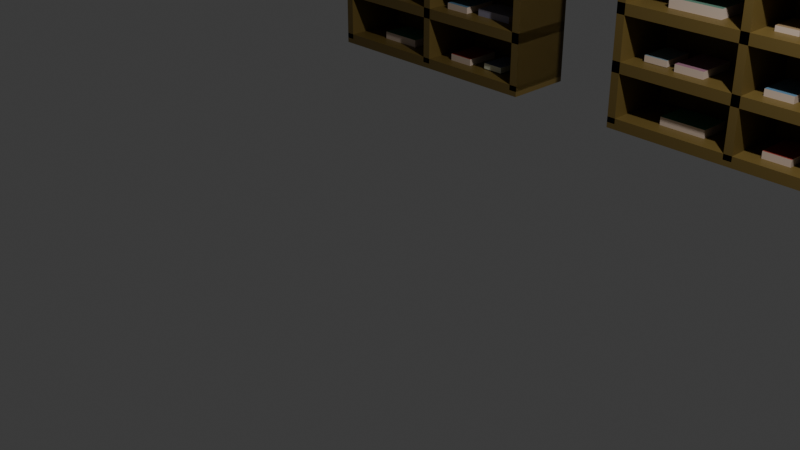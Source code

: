 # Source: kitaplik.blend  (saved by Blender 4.4.32; exported with 4.5.12 LTS)
import bpy
from mathutils import Matrix  # noqa: F401  (used for matrix-valued properties, if any)

bpy.ops.wm.read_factory_settings(use_empty=True)
scene = bpy.context.scene
scene.name = 'Scene'

# ---- collections
col_collection = bpy.data.collections.new('Collection'); scene.collection.children.link(col_collection)

# ---- materials (node trees are filled in below, after node groups)
mat_wood_001 = bpy.data.materials.new('wood.001')
mat_mat1_001 = bpy.data.materials.new('Mat1.001')
mat_mat1_001.alpha_threshold = 0.0
mat_mat1_001.use_transparent_shadow = False
mat_mat1_001.roughness = 0.5
mat_mat1_001.line_color = (0.0, 0.0, 0.0, 1.0)
mat_paper_001 = bpy.data.materials.new('paper.001')
mat_paper_002 = bpy.data.materials.new('paper.002')
mat_paper_003 = bpy.data.materials.new('paper.003')
mat_paper_042 = bpy.data.materials.new('paper.042')
mat_paper_043 = bpy.data.materials.new('paper.043')
mat_paper_044 = bpy.data.materials.new('paper.044')
mat_paper_045 = bpy.data.materials.new('paper.045')
mat_paper_046 = bpy.data.materials.new('paper.046')
mat_paper_047 = bpy.data.materials.new('paper.047')
mat_paper_048 = bpy.data.materials.new('paper.048')
mat_paper_049 = bpy.data.materials.new('paper.049')
mat_paper_050 = bpy.data.materials.new('paper.050')
mat_paper_051 = bpy.data.materials.new('paper.051')
mat_paper_052 = bpy.data.materials.new('paper.052')
mat_paper_053 = bpy.data.materials.new('paper.053')
mat_paper_054 = bpy.data.materials.new('paper.054')
mat_paper_055 = bpy.data.materials.new('paper.055')
mat_paper_056 = bpy.data.materials.new('paper.056')
mat_paper_057 = bpy.data.materials.new('paper.057')
mat_paper_058 = bpy.data.materials.new('paper.058')
mat_wood_004 = bpy.data.materials.new('wood.004')
mat_mat1 = bpy.data.materials.new('Mat1')
mat_mat1.alpha_threshold = 0.0
mat_mat1.use_transparent_shadow = False
mat_mat1.roughness = 0.5
mat_mat1.line_color = (0.0, 0.0, 0.0, 1.0)
mat_paper_041 = bpy.data.materials.new('paper.041')
mat_paper_039 = bpy.data.materials.new('paper.039')
mat_paper_037 = bpy.data.materials.new('paper.037')
mat_paper_036 = bpy.data.materials.new('paper.036')
mat_paper_035 = bpy.data.materials.new('paper.035')
mat_paper_033 = bpy.data.materials.new('paper.033')
mat_paper_031 = bpy.data.materials.new('paper.031')
mat_paper_029 = bpy.data.materials.new('paper.029')
mat_paper_027 = bpy.data.materials.new('paper.027')
mat_paper_025 = bpy.data.materials.new('paper.025')
mat_paper_023 = bpy.data.materials.new('paper.023')
mat_paper_021 = bpy.data.materials.new('paper.021')
mat_paper_019 = bpy.data.materials.new('paper.019')
mat_paper_017 = bpy.data.materials.new('paper.017')
mat_paper_015 = bpy.data.materials.new('paper.015')
mat_paper_013 = bpy.data.materials.new('paper.013')
mat_paper_011 = bpy.data.materials.new('paper.011')
mat_paper_009 = bpy.data.materials.new('paper.009')
mat_paper_007 = bpy.data.materials.new('paper.007')
mat_paper_005 = bpy.data.materials.new('paper.005')
mat_wood_002 = bpy.data.materials.new('wood.002')
mat_mat1_002 = bpy.data.materials.new('Mat1.002')
mat_mat1_002.alpha_threshold = 0.0
mat_mat1_002.use_transparent_shadow = False
mat_mat1_002.roughness = 0.5
mat_mat1_002.line_color = (0.0, 0.0, 0.0, 1.0)
mat_paper_059 = bpy.data.materials.new('paper.059')
mat_paper_060 = bpy.data.materials.new('paper.060')
mat_paper_061 = bpy.data.materials.new('paper.061')
mat_paper_062 = bpy.data.materials.new('paper.062')
mat_paper_063 = bpy.data.materials.new('paper.063')
mat_paper_064 = bpy.data.materials.new('paper.064')
mat_paper_065 = bpy.data.materials.new('paper.065')
mat_paper_066 = bpy.data.materials.new('paper.066')
mat_paper_067 = bpy.data.materials.new('paper.067')
mat_paper_068 = bpy.data.materials.new('paper.068')
mat_paper_069 = bpy.data.materials.new('paper.069')
mat_paper_070 = bpy.data.materials.new('paper.070')
mat_paper_071 = bpy.data.materials.new('paper.071')
mat_paper_072 = bpy.data.materials.new('paper.072')
mat_paper_073 = bpy.data.materials.new('paper.073')
mat_paper_074 = bpy.data.materials.new('paper.074')
mat_paper_075 = bpy.data.materials.new('paper.075')
mat_paper_076 = bpy.data.materials.new('paper.076')
mat_paper_077 = bpy.data.materials.new('paper.077')
mat_paper_078 = bpy.data.materials.new('paper.078')

# ---- material node trees
mat_wood_001.use_nodes = True; mat_wood_001.node_tree.nodes.clear()
_N = mat_wood_001.node_tree.nodes; _L = mat_wood_001.node_tree.links
n0 = _N.new('ShaderNodeBsdfPrincipled'); n0.name = 'Principled BSDF'; n0.location = (10, 300)
n0.inputs[0].default_value = (0.1725, 0.1149, 0.02867, 1.0)
n1 = _N.new('ShaderNodeOutputMaterial'); n1.name = 'Material Output'; n1.location = (300, 300)
_L.new(n0.outputs[0], n1.inputs[0])
n1.is_active_output = True
mat_mat1_001.use_nodes = True; mat_mat1_001.node_tree.nodes.clear()
_N = mat_mat1_001.node_tree.nodes; _L = mat_mat1_001.node_tree.links
n0 = _N.new('ShaderNodeOutputMaterial'); n0.name = 'Material Output'; n0.location = (300, 300)
n1 = _N.new('ShaderNodeBsdfPrincipled'); n1.name = 'Principled BSDF'; n1.location = (10, 300)
n1.distribution = 'GGX'
n1.subsurface_method = 'RANDOM_WALK_SKIN'
n1.inputs[0].default_value = (0.6815, 0.5515, 0.4548, 1.0)
n1.inputs[3].default_value = 1.45
n1.inputs[27].default_value = (0.0, 0.0, 0.0, 1.0)
n1.inputs[28].default_value = 1.0
_L.new(n1.outputs[0], n0.inputs[0])
n0.is_active_output = True
mat_paper_001.use_nodes = True; mat_paper_001.node_tree.nodes.clear()
_N = mat_paper_001.node_tree.nodes; _L = mat_paper_001.node_tree.links
n0 = _N.new('ShaderNodeBsdfPrincipled'); n0.name = 'Principled BSDF'; n0.location = (10, 300)
n0.inputs[0].default_value = (0.3592, 0.2425, 0.1265, 1.0)
n1 = _N.new('ShaderNodeOutputMaterial'); n1.name = 'Material Output'; n1.location = (300, 300)
_L.new(n0.outputs[0], n1.inputs[0])
n1.is_active_output = True
mat_paper_002.use_nodes = True; mat_paper_002.node_tree.nodes.clear()
_N = mat_paper_002.node_tree.nodes; _L = mat_paper_002.node_tree.links
n0 = _N.new('ShaderNodeBsdfPrincipled'); n0.name = 'Principled BSDF'; n0.location = (10, 300)
n0.inputs[0].default_value = (0.1301, 0.2715, 0.1983, 1.0)
n1 = _N.new('ShaderNodeOutputMaterial'); n1.name = 'Material Output'; n1.location = (300, 300)
_L.new(n0.outputs[0], n1.inputs[0])
n1.is_active_output = True
mat_paper_003.use_nodes = True; mat_paper_003.node_tree.nodes.clear()
_N = mat_paper_003.node_tree.nodes; _L = mat_paper_003.node_tree.links
n0 = _N.new('ShaderNodeBsdfPrincipled'); n0.name = 'Principled BSDF'; n0.location = (10, 300)
n0.inputs[0].default_value = (0.3592, 0.2425, 0.1265, 1.0)
n1 = _N.new('ShaderNodeOutputMaterial'); n1.name = 'Material Output'; n1.location = (300, 300)
_L.new(n0.outputs[0], n1.inputs[0])
n1.is_active_output = True
mat_paper_042.use_nodes = True; mat_paper_042.node_tree.nodes.clear()
_N = mat_paper_042.node_tree.nodes; _L = mat_paper_042.node_tree.links
n0 = _N.new('ShaderNodeBsdfPrincipled'); n0.name = 'Principled BSDF'; n0.location = (10, 300)
n0.inputs[0].default_value = (0.7853, 0.8001, 0.622, 1.0)
n1 = _N.new('ShaderNodeOutputMaterial'); n1.name = 'Material Output'; n1.location = (300, 300)
_L.new(n0.outputs[0], n1.inputs[0])
n1.is_active_output = True
mat_paper_043.use_nodes = True; mat_paper_043.node_tree.nodes.clear()
_N = mat_paper_043.node_tree.nodes; _L = mat_paper_043.node_tree.links
n0 = _N.new('ShaderNodeBsdfPrincipled'); n0.name = 'Principled BSDF'; n0.location = (10, 300)
n0.inputs[0].default_value = (0.1774, 0.2161, 0.3597, 1.0)
n1 = _N.new('ShaderNodeOutputMaterial'); n1.name = 'Material Output'; n1.location = (300, 300)
_L.new(n0.outputs[0], n1.inputs[0])
n1.is_active_output = True
mat_paper_044.use_nodes = True; mat_paper_044.node_tree.nodes.clear()
_N = mat_paper_044.node_tree.nodes; _L = mat_paper_044.node_tree.links
n0 = _N.new('ShaderNodeBsdfPrincipled'); n0.name = 'Principled BSDF'; n0.location = (10, 300)
n0.inputs[0].default_value = (0.3591, 0.05314, 0.04258, 1.0)
n1 = _N.new('ShaderNodeOutputMaterial'); n1.name = 'Material Output'; n1.location = (300, 300)
_L.new(n0.outputs[0], n1.inputs[0])
n1.is_active_output = True
mat_paper_045.use_nodes = True; mat_paper_045.node_tree.nodes.clear()
_N = mat_paper_045.node_tree.nodes; _L = mat_paper_045.node_tree.links
n0 = _N.new('ShaderNodeBsdfPrincipled'); n0.name = 'Principled BSDF'; n0.location = (10, 300)
n0.inputs[0].default_value = (0.07204, 0.2653, 0.1575, 1.0)
n1 = _N.new('ShaderNodeOutputMaterial'); n1.name = 'Material Output'; n1.location = (300, 300)
_L.new(n0.outputs[0], n1.inputs[0])
n1.is_active_output = True
mat_paper_046.use_nodes = True; mat_paper_046.node_tree.nodes.clear()
_N = mat_paper_046.node_tree.nodes; _L = mat_paper_046.node_tree.links
n0 = _N.new('ShaderNodeBsdfPrincipled'); n0.name = 'Principled BSDF'; n0.location = (10, 300)
n0.inputs[0].default_value = (0.2167, 0.311, 0.3594, 1.0)
n1 = _N.new('ShaderNodeOutputMaterial'); n1.name = 'Material Output'; n1.location = (300, 300)
_L.new(n0.outputs[0], n1.inputs[0])
n1.is_active_output = True
mat_paper_047.use_nodes = True; mat_paper_047.node_tree.nodes.clear()
_N = mat_paper_047.node_tree.nodes; _L = mat_paper_047.node_tree.links
n0 = _N.new('ShaderNodeBsdfPrincipled'); n0.name = 'Principled BSDF'; n0.location = (10, 300)
n0.inputs[0].default_value = (0.3595, 0.1774, 0.2367, 1.0)
n1 = _N.new('ShaderNodeOutputMaterial'); n1.name = 'Material Output'; n1.location = (300, 300)
_L.new(n0.outputs[0], n1.inputs[0])
n1.is_active_output = True
mat_paper_048.use_nodes = True; mat_paper_048.node_tree.nodes.clear()
_N = mat_paper_048.node_tree.nodes; _L = mat_paper_048.node_tree.links
n0 = _N.new('ShaderNodeBsdfPrincipled'); n0.name = 'Principled BSDF'; n0.location = (10, 300)
n0.inputs[0].default_value = (0.1261, 0.251, 0.3713, 1.0)
n1 = _N.new('ShaderNodeOutputMaterial'); n1.name = 'Material Output'; n1.location = (300, 300)
_L.new(n0.outputs[0], n1.inputs[0])
n1.is_active_output = True
mat_paper_049.use_nodes = True; mat_paper_049.node_tree.nodes.clear()
_N = mat_paper_049.node_tree.nodes; _L = mat_paper_049.node_tree.links
n0 = _N.new('ShaderNodeBsdfPrincipled'); n0.name = 'Principled BSDF'; n0.location = (10, 300)
n0.inputs[0].default_value = (0.2908, 0.2726, 0.3618, 1.0)
n1 = _N.new('ShaderNodeOutputMaterial'); n1.name = 'Material Output'; n1.location = (300, 300)
_L.new(n0.outputs[0], n1.inputs[0])
n1.is_active_output = True
mat_paper_050.use_nodes = True; mat_paper_050.node_tree.nodes.clear()
_N = mat_paper_050.node_tree.nodes; _L = mat_paper_050.node_tree.links
n0 = _N.new('ShaderNodeBsdfPrincipled'); n0.name = 'Principled BSDF'; n0.location = (10, 300)
n0.inputs[0].default_value = (0.2716, 0.1371, 0.1974, 1.0)
n1 = _N.new('ShaderNodeOutputMaterial'); n1.name = 'Material Output'; n1.location = (300, 300)
_L.new(n0.outputs[0], n1.inputs[0])
n1.is_active_output = True
mat_paper_051.use_nodes = True; mat_paper_051.node_tree.nodes.clear()
_N = mat_paper_051.node_tree.nodes; _L = mat_paper_051.node_tree.links
n0 = _N.new('ShaderNodeBsdfPrincipled'); n0.name = 'Principled BSDF'; n0.location = (10, 300)
n0.inputs[0].default_value = (0.1301, 0.2715, 0.1983, 1.0)
n1 = _N.new('ShaderNodeOutputMaterial'); n1.name = 'Material Output'; n1.location = (300, 300)
_L.new(n0.outputs[0], n1.inputs[0])
n1.is_active_output = True
mat_paper_052.use_nodes = True; mat_paper_052.node_tree.nodes.clear()
_N = mat_paper_052.node_tree.nodes; _L = mat_paper_052.node_tree.links
n0 = _N.new('ShaderNodeBsdfPrincipled'); n0.name = 'Principled BSDF'; n0.location = (10, 300)
n0.inputs[0].default_value = (0.3593, 0.1147, 0.07136, 1.0)
n1 = _N.new('ShaderNodeOutputMaterial'); n1.name = 'Material Output'; n1.location = (300, 300)
_L.new(n0.outputs[0], n1.inputs[0])
n1.is_active_output = True
mat_paper_053.use_nodes = True; mat_paper_053.node_tree.nodes.clear()
_N = mat_paper_053.node_tree.nodes; _L = mat_paper_053.node_tree.links
n0 = _N.new('ShaderNodeBsdfPrincipled'); n0.name = 'Principled BSDF'; n0.location = (10, 300)
n0.inputs[0].default_value = (0.2751, 0.3593, 0.2719, 1.0)
n1 = _N.new('ShaderNodeOutputMaterial'); n1.name = 'Material Output'; n1.location = (300, 300)
_L.new(n0.outputs[0], n1.inputs[0])
n1.is_active_output = True
mat_paper_054.use_nodes = True; mat_paper_054.node_tree.nodes.clear()
_N = mat_paper_054.node_tree.nodes; _L = mat_paper_054.node_tree.links
n0 = _N.new('ShaderNodeBsdfPrincipled'); n0.name = 'Principled BSDF'; n0.location = (10, 300)
n0.inputs[0].default_value = (0.1473, 0.1686, 0.3586, 1.0)
n1 = _N.new('ShaderNodeOutputMaterial'); n1.name = 'Material Output'; n1.location = (300, 300)
_L.new(n0.outputs[0], n1.inputs[0])
n1.is_active_output = True
mat_paper_055.use_nodes = True; mat_paper_055.node_tree.nodes.clear()
_N = mat_paper_055.node_tree.nodes; _L = mat_paper_055.node_tree.links
n0 = _N.new('ShaderNodeBsdfPrincipled'); n0.name = 'Principled BSDF'; n0.location = (10, 300)
n0.inputs[0].default_value = (0.3613, 0.07619, 0.06301, 1.0)
n1 = _N.new('ShaderNodeOutputMaterial'); n1.name = 'Material Output'; n1.location = (300, 300)
_L.new(n0.outputs[0], n1.inputs[0])
n1.is_active_output = True
mat_paper_056.use_nodes = True; mat_paper_056.node_tree.nodes.clear()
_N = mat_paper_056.node_tree.nodes; _L = mat_paper_056.node_tree.links
n0 = _N.new('ShaderNodeBsdfPrincipled'); n0.name = 'Principled BSDF'; n0.location = (10, 300)
n0.inputs[0].default_value = (0.1596, 0.3588, 0.1285, 1.0)
n1 = _N.new('ShaderNodeOutputMaterial'); n1.name = 'Material Output'; n1.location = (300, 300)
_L.new(n0.outputs[0], n1.inputs[0])
n1.is_active_output = True
mat_paper_057.use_nodes = True; mat_paper_057.node_tree.nodes.clear()
_N = mat_paper_057.node_tree.nodes; _L = mat_paper_057.node_tree.links
n0 = _N.new('ShaderNodeBsdfPrincipled'); n0.name = 'Principled BSDF'; n0.location = (10, 300)
n0.inputs[0].default_value = (0.36, 0.1446, 0.1092, 1.0)
n1 = _N.new('ShaderNodeOutputMaterial'); n1.name = 'Material Output'; n1.location = (300, 300)
_L.new(n0.outputs[0], n1.inputs[0])
n1.is_active_output = True
mat_paper_058.use_nodes = True; mat_paper_058.node_tree.nodes.clear()
_N = mat_paper_058.node_tree.nodes; _L = mat_paper_058.node_tree.links
n0 = _N.new('ShaderNodeBsdfPrincipled'); n0.name = 'Principled BSDF'; n0.location = (10, 300)
n0.inputs[0].default_value = (0.3591, 0.05314, 0.04258, 1.0)
n1 = _N.new('ShaderNodeOutputMaterial'); n1.name = 'Material Output'; n1.location = (300, 300)
_L.new(n0.outputs[0], n1.inputs[0])
n1.is_active_output = True
mat_wood_004.use_nodes = True; mat_wood_004.node_tree.nodes.clear()
_N = mat_wood_004.node_tree.nodes; _L = mat_wood_004.node_tree.links
n0 = _N.new('ShaderNodeBsdfPrincipled'); n0.name = 'Principled BSDF'; n0.location = (10, 300)
n0.inputs[0].default_value = (0.1725, 0.1149, 0.02867, 1.0)
n1 = _N.new('ShaderNodeOutputMaterial'); n1.name = 'Material Output'; n1.location = (300, 300)
_L.new(n0.outputs[0], n1.inputs[0])
n1.is_active_output = True
mat_mat1.use_nodes = True; mat_mat1.node_tree.nodes.clear()
_N = mat_mat1.node_tree.nodes; _L = mat_mat1.node_tree.links
n0 = _N.new('ShaderNodeOutputMaterial'); n0.name = 'Material Output'; n0.location = (300, 300)
n1 = _N.new('ShaderNodeBsdfPrincipled'); n1.name = 'Principled BSDF'; n1.location = (10, 300)
n1.distribution = 'GGX'
n1.subsurface_method = 'RANDOM_WALK_SKIN'
n1.inputs[0].default_value = (0.6815, 0.5515, 0.4548, 1.0)
n1.inputs[3].default_value = 1.45
n1.inputs[27].default_value = (0.0, 0.0, 0.0, 1.0)
n1.inputs[28].default_value = 1.0
_L.new(n1.outputs[0], n0.inputs[0])
n0.is_active_output = True
mat_paper_041.use_nodes = True; mat_paper_041.node_tree.nodes.clear()
_N = mat_paper_041.node_tree.nodes; _L = mat_paper_041.node_tree.links
n0 = _N.new('ShaderNodeBsdfPrincipled'); n0.name = 'Principled BSDF'; n0.location = (10, 300)
n0.inputs[0].default_value = (0.3592, 0.2425, 0.1265, 1.0)
n1 = _N.new('ShaderNodeOutputMaterial'); n1.name = 'Material Output'; n1.location = (300, 300)
_L.new(n0.outputs[0], n1.inputs[0])
n1.is_active_output = True
mat_paper_039.use_nodes = True; mat_paper_039.node_tree.nodes.clear()
_N = mat_paper_039.node_tree.nodes; _L = mat_paper_039.node_tree.links
n0 = _N.new('ShaderNodeBsdfPrincipled'); n0.name = 'Principled BSDF'; n0.location = (10, 300)
n0.inputs[0].default_value = (0.1301, 0.2715, 0.1983, 1.0)
n1 = _N.new('ShaderNodeOutputMaterial'); n1.name = 'Material Output'; n1.location = (300, 300)
_L.new(n0.outputs[0], n1.inputs[0])
n1.is_active_output = True
mat_paper_037.use_nodes = True; mat_paper_037.node_tree.nodes.clear()
_N = mat_paper_037.node_tree.nodes; _L = mat_paper_037.node_tree.links
n0 = _N.new('ShaderNodeBsdfPrincipled'); n0.name = 'Principled BSDF'; n0.location = (10, 300)
n0.inputs[0].default_value = (0.3592, 0.2425, 0.1265, 1.0)
n1 = _N.new('ShaderNodeOutputMaterial'); n1.name = 'Material Output'; n1.location = (300, 300)
_L.new(n0.outputs[0], n1.inputs[0])
n1.is_active_output = True
mat_paper_036.use_nodes = True; mat_paper_036.node_tree.nodes.clear()
_N = mat_paper_036.node_tree.nodes; _L = mat_paper_036.node_tree.links
n0 = _N.new('ShaderNodeBsdfPrincipled'); n0.name = 'Principled BSDF'; n0.location = (10, 300)
n0.inputs[0].default_value = (0.7853, 0.8001, 0.622, 1.0)
n1 = _N.new('ShaderNodeOutputMaterial'); n1.name = 'Material Output'; n1.location = (300, 300)
_L.new(n0.outputs[0], n1.inputs[0])
n1.is_active_output = True
mat_paper_035.use_nodes = True; mat_paper_035.node_tree.nodes.clear()
_N = mat_paper_035.node_tree.nodes; _L = mat_paper_035.node_tree.links
n0 = _N.new('ShaderNodeBsdfPrincipled'); n0.name = 'Principled BSDF'; n0.location = (10, 300)
n0.inputs[0].default_value = (0.1774, 0.2161, 0.3597, 1.0)
n1 = _N.new('ShaderNodeOutputMaterial'); n1.name = 'Material Output'; n1.location = (300, 300)
_L.new(n0.outputs[0], n1.inputs[0])
n1.is_active_output = True
mat_paper_033.use_nodes = True; mat_paper_033.node_tree.nodes.clear()
_N = mat_paper_033.node_tree.nodes; _L = mat_paper_033.node_tree.links
n0 = _N.new('ShaderNodeBsdfPrincipled'); n0.name = 'Principled BSDF'; n0.location = (10, 300)
n0.inputs[0].default_value = (0.3591, 0.05314, 0.04258, 1.0)
n1 = _N.new('ShaderNodeOutputMaterial'); n1.name = 'Material Output'; n1.location = (300, 300)
_L.new(n0.outputs[0], n1.inputs[0])
n1.is_active_output = True
mat_paper_031.use_nodes = True; mat_paper_031.node_tree.nodes.clear()
_N = mat_paper_031.node_tree.nodes; _L = mat_paper_031.node_tree.links
n0 = _N.new('ShaderNodeBsdfPrincipled'); n0.name = 'Principled BSDF'; n0.location = (10, 300)
n0.inputs[0].default_value = (0.07204, 0.2653, 0.1575, 1.0)
n1 = _N.new('ShaderNodeOutputMaterial'); n1.name = 'Material Output'; n1.location = (300, 300)
_L.new(n0.outputs[0], n1.inputs[0])
n1.is_active_output = True
mat_paper_029.use_nodes = True; mat_paper_029.node_tree.nodes.clear()
_N = mat_paper_029.node_tree.nodes; _L = mat_paper_029.node_tree.links
n0 = _N.new('ShaderNodeBsdfPrincipled'); n0.name = 'Principled BSDF'; n0.location = (10, 300)
n0.inputs[0].default_value = (0.2167, 0.311, 0.3594, 1.0)
n1 = _N.new('ShaderNodeOutputMaterial'); n1.name = 'Material Output'; n1.location = (300, 300)
_L.new(n0.outputs[0], n1.inputs[0])
n1.is_active_output = True
mat_paper_027.use_nodes = True; mat_paper_027.node_tree.nodes.clear()
_N = mat_paper_027.node_tree.nodes; _L = mat_paper_027.node_tree.links
n0 = _N.new('ShaderNodeBsdfPrincipled'); n0.name = 'Principled BSDF'; n0.location = (10, 300)
n0.inputs[0].default_value = (0.3595, 0.1774, 0.2367, 1.0)
n1 = _N.new('ShaderNodeOutputMaterial'); n1.name = 'Material Output'; n1.location = (300, 300)
_L.new(n0.outputs[0], n1.inputs[0])
n1.is_active_output = True
mat_paper_025.use_nodes = True; mat_paper_025.node_tree.nodes.clear()
_N = mat_paper_025.node_tree.nodes; _L = mat_paper_025.node_tree.links
n0 = _N.new('ShaderNodeBsdfPrincipled'); n0.name = 'Principled BSDF'; n0.location = (10, 300)
n0.inputs[0].default_value = (0.1261, 0.251, 0.3713, 1.0)
n1 = _N.new('ShaderNodeOutputMaterial'); n1.name = 'Material Output'; n1.location = (300, 300)
_L.new(n0.outputs[0], n1.inputs[0])
n1.is_active_output = True
mat_paper_023.use_nodes = True; mat_paper_023.node_tree.nodes.clear()
_N = mat_paper_023.node_tree.nodes; _L = mat_paper_023.node_tree.links
n0 = _N.new('ShaderNodeBsdfPrincipled'); n0.name = 'Principled BSDF'; n0.location = (10, 300)
n0.inputs[0].default_value = (0.2908, 0.2726, 0.3618, 1.0)
n1 = _N.new('ShaderNodeOutputMaterial'); n1.name = 'Material Output'; n1.location = (300, 300)
_L.new(n0.outputs[0], n1.inputs[0])
n1.is_active_output = True
mat_paper_021.use_nodes = True; mat_paper_021.node_tree.nodes.clear()
_N = mat_paper_021.node_tree.nodes; _L = mat_paper_021.node_tree.links
n0 = _N.new('ShaderNodeBsdfPrincipled'); n0.name = 'Principled BSDF'; n0.location = (10, 300)
n0.inputs[0].default_value = (0.2716, 0.1371, 0.1974, 1.0)
n1 = _N.new('ShaderNodeOutputMaterial'); n1.name = 'Material Output'; n1.location = (300, 300)
_L.new(n0.outputs[0], n1.inputs[0])
n1.is_active_output = True
mat_paper_019.use_nodes = True; mat_paper_019.node_tree.nodes.clear()
_N = mat_paper_019.node_tree.nodes; _L = mat_paper_019.node_tree.links
n0 = _N.new('ShaderNodeBsdfPrincipled'); n0.name = 'Principled BSDF'; n0.location = (10, 300)
n0.inputs[0].default_value = (0.1301, 0.2715, 0.1983, 1.0)
n1 = _N.new('ShaderNodeOutputMaterial'); n1.name = 'Material Output'; n1.location = (300, 300)
_L.new(n0.outputs[0], n1.inputs[0])
n1.is_active_output = True
mat_paper_017.use_nodes = True; mat_paper_017.node_tree.nodes.clear()
_N = mat_paper_017.node_tree.nodes; _L = mat_paper_017.node_tree.links
n0 = _N.new('ShaderNodeBsdfPrincipled'); n0.name = 'Principled BSDF'; n0.location = (10, 300)
n0.inputs[0].default_value = (0.3593, 0.1147, 0.07136, 1.0)
n1 = _N.new('ShaderNodeOutputMaterial'); n1.name = 'Material Output'; n1.location = (300, 300)
_L.new(n0.outputs[0], n1.inputs[0])
n1.is_active_output = True
mat_paper_015.use_nodes = True; mat_paper_015.node_tree.nodes.clear()
_N = mat_paper_015.node_tree.nodes; _L = mat_paper_015.node_tree.links
n0 = _N.new('ShaderNodeBsdfPrincipled'); n0.name = 'Principled BSDF'; n0.location = (10, 300)
n0.inputs[0].default_value = (0.2751, 0.3593, 0.2719, 1.0)
n1 = _N.new('ShaderNodeOutputMaterial'); n1.name = 'Material Output'; n1.location = (300, 300)
_L.new(n0.outputs[0], n1.inputs[0])
n1.is_active_output = True
mat_paper_013.use_nodes = True; mat_paper_013.node_tree.nodes.clear()
_N = mat_paper_013.node_tree.nodes; _L = mat_paper_013.node_tree.links
n0 = _N.new('ShaderNodeBsdfPrincipled'); n0.name = 'Principled BSDF'; n0.location = (10, 300)
n0.inputs[0].default_value = (0.1473, 0.1686, 0.3586, 1.0)
n1 = _N.new('ShaderNodeOutputMaterial'); n1.name = 'Material Output'; n1.location = (300, 300)
_L.new(n0.outputs[0], n1.inputs[0])
n1.is_active_output = True
mat_paper_011.use_nodes = True; mat_paper_011.node_tree.nodes.clear()
_N = mat_paper_011.node_tree.nodes; _L = mat_paper_011.node_tree.links
n0 = _N.new('ShaderNodeBsdfPrincipled'); n0.name = 'Principled BSDF'; n0.location = (10, 300)
n0.inputs[0].default_value = (0.3613, 0.07619, 0.06301, 1.0)
n1 = _N.new('ShaderNodeOutputMaterial'); n1.name = 'Material Output'; n1.location = (300, 300)
_L.new(n0.outputs[0], n1.inputs[0])
n1.is_active_output = True
mat_paper_009.use_nodes = True; mat_paper_009.node_tree.nodes.clear()
_N = mat_paper_009.node_tree.nodes; _L = mat_paper_009.node_tree.links
n0 = _N.new('ShaderNodeBsdfPrincipled'); n0.name = 'Principled BSDF'; n0.location = (10, 300)
n0.inputs[0].default_value = (0.1596, 0.3588, 0.1285, 1.0)
n1 = _N.new('ShaderNodeOutputMaterial'); n1.name = 'Material Output'; n1.location = (300, 300)
_L.new(n0.outputs[0], n1.inputs[0])
n1.is_active_output = True
mat_paper_007.use_nodes = True; mat_paper_007.node_tree.nodes.clear()
_N = mat_paper_007.node_tree.nodes; _L = mat_paper_007.node_tree.links
n0 = _N.new('ShaderNodeBsdfPrincipled'); n0.name = 'Principled BSDF'; n0.location = (10, 300)
n0.inputs[0].default_value = (0.36, 0.1446, 0.1092, 1.0)
n1 = _N.new('ShaderNodeOutputMaterial'); n1.name = 'Material Output'; n1.location = (300, 300)
_L.new(n0.outputs[0], n1.inputs[0])
n1.is_active_output = True
mat_paper_005.use_nodes = True; mat_paper_005.node_tree.nodes.clear()
_N = mat_paper_005.node_tree.nodes; _L = mat_paper_005.node_tree.links
n0 = _N.new('ShaderNodeBsdfPrincipled'); n0.name = 'Principled BSDF'; n0.location = (10, 300)
n0.inputs[0].default_value = (0.3591, 0.05314, 0.04258, 1.0)
n1 = _N.new('ShaderNodeOutputMaterial'); n1.name = 'Material Output'; n1.location = (300, 300)
_L.new(n0.outputs[0], n1.inputs[0])
n1.is_active_output = True
mat_wood_002.use_nodes = True; mat_wood_002.node_tree.nodes.clear()
_N = mat_wood_002.node_tree.nodes; _L = mat_wood_002.node_tree.links
n0 = _N.new('ShaderNodeBsdfPrincipled'); n0.name = 'Principled BSDF'; n0.location = (10, 300)
n0.inputs[0].default_value = (0.1725, 0.1149, 0.02867, 1.0)
n1 = _N.new('ShaderNodeOutputMaterial'); n1.name = 'Material Output'; n1.location = (300, 300)
_L.new(n0.outputs[0], n1.inputs[0])
n1.is_active_output = True
mat_mat1_002.use_nodes = True; mat_mat1_002.node_tree.nodes.clear()
_N = mat_mat1_002.node_tree.nodes; _L = mat_mat1_002.node_tree.links
n0 = _N.new('ShaderNodeOutputMaterial'); n0.name = 'Material Output'; n0.location = (300, 300)
n1 = _N.new('ShaderNodeBsdfPrincipled'); n1.name = 'Principled BSDF'; n1.location = (10, 300)
n1.distribution = 'GGX'
n1.subsurface_method = 'RANDOM_WALK_SKIN'
n1.inputs[0].default_value = (0.6815, 0.5515, 0.4548, 1.0)
n1.inputs[3].default_value = 1.45
n1.inputs[27].default_value = (0.0, 0.0, 0.0, 1.0)
n1.inputs[28].default_value = 1.0
_L.new(n1.outputs[0], n0.inputs[0])
n0.is_active_output = True
mat_paper_059.use_nodes = True; mat_paper_059.node_tree.nodes.clear()
_N = mat_paper_059.node_tree.nodes; _L = mat_paper_059.node_tree.links
n0 = _N.new('ShaderNodeBsdfPrincipled'); n0.name = 'Principled BSDF'; n0.location = (10, 300)
n0.inputs[0].default_value = (0.3592, 0.2425, 0.1265, 1.0)
n1 = _N.new('ShaderNodeOutputMaterial'); n1.name = 'Material Output'; n1.location = (300, 300)
_L.new(n0.outputs[0], n1.inputs[0])
n1.is_active_output = True
mat_paper_060.use_nodes = True; mat_paper_060.node_tree.nodes.clear()
_N = mat_paper_060.node_tree.nodes; _L = mat_paper_060.node_tree.links
n0 = _N.new('ShaderNodeBsdfPrincipled'); n0.name = 'Principled BSDF'; n0.location = (10, 300)
n0.inputs[0].default_value = (0.1301, 0.2715, 0.1983, 1.0)
n1 = _N.new('ShaderNodeOutputMaterial'); n1.name = 'Material Output'; n1.location = (300, 300)
_L.new(n0.outputs[0], n1.inputs[0])
n1.is_active_output = True
mat_paper_061.use_nodes = True; mat_paper_061.node_tree.nodes.clear()
_N = mat_paper_061.node_tree.nodes; _L = mat_paper_061.node_tree.links
n0 = _N.new('ShaderNodeBsdfPrincipled'); n0.name = 'Principled BSDF'; n0.location = (10, 300)
n0.inputs[0].default_value = (0.3592, 0.2425, 0.1265, 1.0)
n1 = _N.new('ShaderNodeOutputMaterial'); n1.name = 'Material Output'; n1.location = (300, 300)
_L.new(n0.outputs[0], n1.inputs[0])
n1.is_active_output = True
mat_paper_062.use_nodes = True; mat_paper_062.node_tree.nodes.clear()
_N = mat_paper_062.node_tree.nodes; _L = mat_paper_062.node_tree.links
n0 = _N.new('ShaderNodeBsdfPrincipled'); n0.name = 'Principled BSDF'; n0.location = (10, 300)
n0.inputs[0].default_value = (0.7853, 0.8001, 0.622, 1.0)
n1 = _N.new('ShaderNodeOutputMaterial'); n1.name = 'Material Output'; n1.location = (300, 300)
_L.new(n0.outputs[0], n1.inputs[0])
n1.is_active_output = True
mat_paper_063.use_nodes = True; mat_paper_063.node_tree.nodes.clear()
_N = mat_paper_063.node_tree.nodes; _L = mat_paper_063.node_tree.links
n0 = _N.new('ShaderNodeBsdfPrincipled'); n0.name = 'Principled BSDF'; n0.location = (10, 300)
n0.inputs[0].default_value = (0.1774, 0.2161, 0.3597, 1.0)
n1 = _N.new('ShaderNodeOutputMaterial'); n1.name = 'Material Output'; n1.location = (300, 300)
_L.new(n0.outputs[0], n1.inputs[0])
n1.is_active_output = True
mat_paper_064.use_nodes = True; mat_paper_064.node_tree.nodes.clear()
_N = mat_paper_064.node_tree.nodes; _L = mat_paper_064.node_tree.links
n0 = _N.new('ShaderNodeBsdfPrincipled'); n0.name = 'Principled BSDF'; n0.location = (10, 300)
n0.inputs[0].default_value = (0.3591, 0.05314, 0.04258, 1.0)
n1 = _N.new('ShaderNodeOutputMaterial'); n1.name = 'Material Output'; n1.location = (300, 300)
_L.new(n0.outputs[0], n1.inputs[0])
n1.is_active_output = True
mat_paper_065.use_nodes = True; mat_paper_065.node_tree.nodes.clear()
_N = mat_paper_065.node_tree.nodes; _L = mat_paper_065.node_tree.links
n0 = _N.new('ShaderNodeBsdfPrincipled'); n0.name = 'Principled BSDF'; n0.location = (10, 300)
n0.inputs[0].default_value = (0.07204, 0.2653, 0.1575, 1.0)
n1 = _N.new('ShaderNodeOutputMaterial'); n1.name = 'Material Output'; n1.location = (300, 300)
_L.new(n0.outputs[0], n1.inputs[0])
n1.is_active_output = True
mat_paper_066.use_nodes = True; mat_paper_066.node_tree.nodes.clear()
_N = mat_paper_066.node_tree.nodes; _L = mat_paper_066.node_tree.links
n0 = _N.new('ShaderNodeBsdfPrincipled'); n0.name = 'Principled BSDF'; n0.location = (10, 300)
n0.inputs[0].default_value = (0.2167, 0.311, 0.3594, 1.0)
n1 = _N.new('ShaderNodeOutputMaterial'); n1.name = 'Material Output'; n1.location = (300, 300)
_L.new(n0.outputs[0], n1.inputs[0])
n1.is_active_output = True
mat_paper_067.use_nodes = True; mat_paper_067.node_tree.nodes.clear()
_N = mat_paper_067.node_tree.nodes; _L = mat_paper_067.node_tree.links
n0 = _N.new('ShaderNodeBsdfPrincipled'); n0.name = 'Principled BSDF'; n0.location = (10, 300)
n0.inputs[0].default_value = (0.3595, 0.1774, 0.2367, 1.0)
n1 = _N.new('ShaderNodeOutputMaterial'); n1.name = 'Material Output'; n1.location = (300, 300)
_L.new(n0.outputs[0], n1.inputs[0])
n1.is_active_output = True
mat_paper_068.use_nodes = True; mat_paper_068.node_tree.nodes.clear()
_N = mat_paper_068.node_tree.nodes; _L = mat_paper_068.node_tree.links
n0 = _N.new('ShaderNodeBsdfPrincipled'); n0.name = 'Principled BSDF'; n0.location = (10, 300)
n0.inputs[0].default_value = (0.1261, 0.251, 0.3713, 1.0)
n1 = _N.new('ShaderNodeOutputMaterial'); n1.name = 'Material Output'; n1.location = (300, 300)
_L.new(n0.outputs[0], n1.inputs[0])
n1.is_active_output = True
mat_paper_069.use_nodes = True; mat_paper_069.node_tree.nodes.clear()
_N = mat_paper_069.node_tree.nodes; _L = mat_paper_069.node_tree.links
n0 = _N.new('ShaderNodeBsdfPrincipled'); n0.name = 'Principled BSDF'; n0.location = (10, 300)
n0.inputs[0].default_value = (0.2908, 0.2726, 0.3618, 1.0)
n1 = _N.new('ShaderNodeOutputMaterial'); n1.name = 'Material Output'; n1.location = (300, 300)
_L.new(n0.outputs[0], n1.inputs[0])
n1.is_active_output = True
mat_paper_070.use_nodes = True; mat_paper_070.node_tree.nodes.clear()
_N = mat_paper_070.node_tree.nodes; _L = mat_paper_070.node_tree.links
n0 = _N.new('ShaderNodeBsdfPrincipled'); n0.name = 'Principled BSDF'; n0.location = (10, 300)
n0.inputs[0].default_value = (0.2716, 0.1371, 0.1974, 1.0)
n1 = _N.new('ShaderNodeOutputMaterial'); n1.name = 'Material Output'; n1.location = (300, 300)
_L.new(n0.outputs[0], n1.inputs[0])
n1.is_active_output = True
mat_paper_071.use_nodes = True; mat_paper_071.node_tree.nodes.clear()
_N = mat_paper_071.node_tree.nodes; _L = mat_paper_071.node_tree.links
n0 = _N.new('ShaderNodeBsdfPrincipled'); n0.name = 'Principled BSDF'; n0.location = (10, 300)
n0.inputs[0].default_value = (0.1301, 0.2715, 0.1983, 1.0)
n1 = _N.new('ShaderNodeOutputMaterial'); n1.name = 'Material Output'; n1.location = (300, 300)
_L.new(n0.outputs[0], n1.inputs[0])
n1.is_active_output = True
mat_paper_072.use_nodes = True; mat_paper_072.node_tree.nodes.clear()
_N = mat_paper_072.node_tree.nodes; _L = mat_paper_072.node_tree.links
n0 = _N.new('ShaderNodeBsdfPrincipled'); n0.name = 'Principled BSDF'; n0.location = (10, 300)
n0.inputs[0].default_value = (0.3593, 0.1147, 0.07136, 1.0)
n1 = _N.new('ShaderNodeOutputMaterial'); n1.name = 'Material Output'; n1.location = (300, 300)
_L.new(n0.outputs[0], n1.inputs[0])
n1.is_active_output = True
mat_paper_073.use_nodes = True; mat_paper_073.node_tree.nodes.clear()
_N = mat_paper_073.node_tree.nodes; _L = mat_paper_073.node_tree.links
n0 = _N.new('ShaderNodeBsdfPrincipled'); n0.name = 'Principled BSDF'; n0.location = (10, 300)
n0.inputs[0].default_value = (0.2751, 0.3593, 0.2719, 1.0)
n1 = _N.new('ShaderNodeOutputMaterial'); n1.name = 'Material Output'; n1.location = (300, 300)
_L.new(n0.outputs[0], n1.inputs[0])
n1.is_active_output = True
mat_paper_074.use_nodes = True; mat_paper_074.node_tree.nodes.clear()
_N = mat_paper_074.node_tree.nodes; _L = mat_paper_074.node_tree.links
n0 = _N.new('ShaderNodeBsdfPrincipled'); n0.name = 'Principled BSDF'; n0.location = (10, 300)
n0.inputs[0].default_value = (0.1473, 0.1686, 0.3586, 1.0)
n1 = _N.new('ShaderNodeOutputMaterial'); n1.name = 'Material Output'; n1.location = (300, 300)
_L.new(n0.outputs[0], n1.inputs[0])
n1.is_active_output = True
mat_paper_075.use_nodes = True; mat_paper_075.node_tree.nodes.clear()
_N = mat_paper_075.node_tree.nodes; _L = mat_paper_075.node_tree.links
n0 = _N.new('ShaderNodeBsdfPrincipled'); n0.name = 'Principled BSDF'; n0.location = (10, 300)
n0.inputs[0].default_value = (0.3613, 0.07619, 0.06301, 1.0)
n1 = _N.new('ShaderNodeOutputMaterial'); n1.name = 'Material Output'; n1.location = (300, 300)
_L.new(n0.outputs[0], n1.inputs[0])
n1.is_active_output = True
mat_paper_076.use_nodes = True; mat_paper_076.node_tree.nodes.clear()
_N = mat_paper_076.node_tree.nodes; _L = mat_paper_076.node_tree.links
n0 = _N.new('ShaderNodeBsdfPrincipled'); n0.name = 'Principled BSDF'; n0.location = (10, 300)
n0.inputs[0].default_value = (0.1596, 0.3588, 0.1285, 1.0)
n1 = _N.new('ShaderNodeOutputMaterial'); n1.name = 'Material Output'; n1.location = (300, 300)
_L.new(n0.outputs[0], n1.inputs[0])
n1.is_active_output = True
mat_paper_077.use_nodes = True; mat_paper_077.node_tree.nodes.clear()
_N = mat_paper_077.node_tree.nodes; _L = mat_paper_077.node_tree.links
n0 = _N.new('ShaderNodeBsdfPrincipled'); n0.name = 'Principled BSDF'; n0.location = (10, 300)
n0.inputs[0].default_value = (0.36, 0.1446, 0.1092, 1.0)
n1 = _N.new('ShaderNodeOutputMaterial'); n1.name = 'Material Output'; n1.location = (300, 300)
_L.new(n0.outputs[0], n1.inputs[0])
n1.is_active_output = True
mat_paper_078.use_nodes = True; mat_paper_078.node_tree.nodes.clear()
_N = mat_paper_078.node_tree.nodes; _L = mat_paper_078.node_tree.links
n0 = _N.new('ShaderNodeBsdfPrincipled'); n0.name = 'Principled BSDF'; n0.location = (10, 300)
n0.inputs[0].default_value = (0.3591, 0.05314, 0.04258, 1.0)
n1 = _N.new('ShaderNodeOutputMaterial'); n1.name = 'Material Output'; n1.location = (300, 300)
_L.new(n0.outputs[0], n1.inputs[0])
n1.is_active_output = True

# ---- world
world_world = bpy.data.worlds.new('World'); scene.world = world_world
world_world.use_nodes = True; world_world.node_tree.nodes.clear()
_N = world_world.node_tree.nodes; _L = world_world.node_tree.links
n0 = _N.new('ShaderNodeOutputWorld'); n0.name = 'World Output'; n0.location = (300, 300)
n1 = _N.new('ShaderNodeBackground'); n1.name = 'Background'; n1.location = (10, 300)
n1.inputs[0].default_value = (0.05088, 0.05088, 0.05088, 1.0)
_L.new(n1.outputs[0], n0.inputs[0])
n0.is_active_output = True
world_world.color = (0.05088, 0.05088, 0.05088)
world_world.sun_shadow_jitter_overblur = 0.0

# ---- cameras
cam_camera = bpy.data.cameras.new('Camera')
cam_camera.clip_end = 100.0
cam_camera.ortho_scale = 7.314

# ---- lights
light_light = bpy.data.lights.new('Light', 'POINT')
light_light.energy = 1000.0
light_light.shadow_soft_size = 0.1

# ---- meshes
me_cube_001 = bpy.data.meshes.new('Cube.001')
me_cube_001.from_pydata([(-2.05, -0.4456, -0.05347), (-2.05, -0.4456, 0.05347), (-2.05, 0.4456, -0.05347), (-2.05, 0.4456, 0.05347), (2.05, -0.4456, -0.05347), (2.05, -0.4456, 0.05347), (2.05, 0.4456, -0.05347), (2.05, 0.4456, 0.05347), (2.05, -0.4456, -0.05347), (-2.05, -0.4456, -0.05347), (2.05, 0.4456, -0.05347), (-2.05, 0.4456, -0.05347), (2.05, -0.4456, 3.155), (-2.05, -0.4456, 3.155), (2.05, 0.4456, 3.155), (-2.05, 0.4456, 3.155), (-1.298, -0.4456, -0.05347), (-1.435, -0.4456, -0.05347), (-1.298, 0.4456, -0.05347), (-1.435, 0.4456, -0.05347), (-1.298, -0.4456, 3.155), (-1.435, -0.4456, 3.155), (-1.298, 0.4456, 3.155), (-1.435, 0.4456, 3.155), (-0.615, -0.4456, -0.05347), (-0.7516, -0.4456, -0.05347), (-0.615, 0.4456, -0.05347), (-0.7516, 0.4456, -0.05347), (-0.615, -0.4456, 3.155), (-0.7516, -0.4456, 3.155), (-0.615, 0.4456, 3.155), (-0.7516, 0.4456, 3.155), (0.06833, -0.4456, -0.05347), (-0.06833, -0.4456, -0.05347), (0.06833, 0.4456, -0.05347), (-0.06833, 0.4456, -0.05347), (0.06833, -0.4456, 3.155), (-0.06833, -0.4456, 3.155), (0.06833, 0.4456, 3.155), (-0.06833, 0.4456, 3.155), (0.7516, -0.4456, -0.05347), (0.615, -0.4456, -0.05347), (0.7516, 0.4456, -0.05347), (0.615, 0.4456, -0.05347), (0.7516, -0.4456, 3.155), (0.615, -0.4456, 3.155), (0.7516, 0.4456, 3.155), (0.615, 0.4456, 3.155), (1.435, -0.4456, -0.05347), (1.298, -0.4456, -0.05347), (1.435, 0.4456, -0.05347), (1.298, 0.4456, -0.05347), (1.435, -0.4456, 3.155), (1.298, -0.4456, 3.155), (1.435, 0.4456, 3.155), (1.298, 0.4456, 3.155), (-2.05, -0.4456, 1.497), (-2.05, -0.4456, 1.604), (-2.05, 0.4456, 1.497), (-2.05, 0.4456, 1.604), (2.05, -0.4456, 1.497), (2.05, -0.4456, 1.604), (2.05, 0.4456, 1.497), (2.05, 0.4456, 1.604), (2.118, -0.4456, -0.05347), (1.982, -0.4456, -0.05347), (2.118, 0.4456, -0.05347), (1.982, 0.4456, -0.05347), (2.118, -0.4456, 3.155), (1.982, -0.4456, 3.155), (2.118, 0.4456, 3.155), (1.982, 0.4456, 3.155), (-1.982, -0.4456, -0.05347), (-2.118, -0.4456, -0.05347), (-1.982, 0.4456, -0.05347), (-2.118, 0.4456, -0.05347), (-1.982, -0.4456, 3.155), (-2.118, -0.4456, 3.155), (-1.982, 0.4456, 3.155), (-2.118, 0.4456, 3.155), (-2.05, -0.4456, 3.048), (-2.05, -0.4456, 3.155), (-2.05, 0.4456, 3.048), (-2.05, 0.4456, 3.155), (2.05, -0.4456, 3.048), (2.05, -0.4456, 3.155), (2.05, 0.4456, 3.048), (2.05, 0.4456, 3.155), (0.6216, -0.2152, 1.746), (0.551, -0.2152, 1.746), (0.6216, 0.1689, 1.746), (0.551, 0.1689, 1.746), (0.6216, -0.2152, 2.019), (0.551, -0.2152, 2.019), (0.6216, 0.1689, 2.019), (0.551, 0.1689, 2.019), (-0.08083, 0.1265, 1.691), (-0.1582, 0.1265, 1.691), (-0.08083, 0.1265, 2.113), (-0.1582, 0.1265, 2.113), (-0.08083, -0.1727, 1.691), (-0.1582, -0.1727, 1.691), (-0.08083, -0.1727, 2.113), (-0.1582, -0.1727, 2.113), (-0.7598, -0.2152, 0.2353), (-0.8304, -0.2152, 0.2353), (-0.7598, 0.1689, 0.2353), (-0.8304, 0.1689, 0.2353), (-0.7598, -0.2152, 0.508), (-0.8304, -0.2152, 0.508), (-0.7598, 0.1689, 0.508), (-0.8304, 0.1689, 0.508), (1.971, -0.2275, 2.409), (1.896, -0.2275, 2.409), (1.971, 0.1813, 2.409), (1.896, 0.1813, 2.409), (1.971, -0.2275, 2.7), (1.896, -0.2275, 2.7), (1.971, 0.1813, 2.7), (1.896, 0.1813, 2.7), (1.982, -0.2655, 1.847), (1.893, -0.2655, 1.847), (1.982, 0.2193, 1.847), (1.893, 0.2193, 1.847), (1.982, -0.2655, 2.191), (1.893, -0.2655, 2.191), (1.982, 0.2193, 2.191), (1.893, 0.2193, 2.191), (1.988, 0.1857, 0.5262), (1.88, 0.1857, 0.5262), (1.988, 0.1857, 1.114), (1.88, 0.1857, 1.114), (1.988, -0.2319, 0.5262), (1.88, -0.2319, 0.5262), (1.988, -0.2319, 1.114), (1.88, -0.2319, 1.114), (1.294, -0.2353, 0.2323), (1.216, -0.2353, 0.2323), (1.294, 0.1891, 0.2323), (1.216, 0.1891, 0.2323), (1.294, -0.2353, 0.5338), (1.216, -0.2353, 0.5338), (1.294, 0.1891, 0.5338), (1.216, 0.1891, 0.5338), (1.304, -0.2858, 0.6678), (1.207, -0.2858, 0.6678), (1.304, 0.2396, 0.6678), (1.207, 0.2396, 0.6678), (1.304, -0.2858, 1.041), (1.207, -0.2858, 1.041), (1.304, 0.2396, 1.041), (1.207, 0.2396, 1.041), (1.304, -0.2677, 1.763), (1.214, -0.2677, 1.763), (1.304, 0.2215, 1.763), (1.214, 0.2215, 1.763), (1.304, -0.2677, 2.11), (1.214, -0.2677, 2.11), (1.304, 0.2215, 2.11), (1.214, 0.2215, 2.11), (1.305, -0.2096, 2.784), (1.209, -0.2096, 2.784), (1.305, -0.2096, 2.259), (1.209, -0.2096, 2.259), (1.305, 0.1634, 2.784), (1.209, 0.1634, 2.784), (1.305, 0.1634, 2.259), (1.209, 0.1634, 2.259), (-1.444, 0.1782, 0.5368), (-1.548, 0.1782, 0.5368), (-1.444, 0.1782, 1.104), (-1.548, 0.1782, 1.104), (-1.444, -0.2244, 0.5368), (-1.548, -0.2244, 0.5368), (-1.444, -0.2244, 1.104), (-1.548, -0.2244, 1.104), (0.6175, 0.2119, 0.4894), (0.4959, 0.2119, 0.4894), (0.6175, 0.2119, 1.151), (0.4959, 0.2119, 1.151), (0.6175, -0.2581, 0.4894), (0.4959, -0.2581, 0.4894), (0.6175, -0.2581, 1.151), (0.4959, -0.2581, 1.151), (0.6103, -0.3152, 2.186), (0.503, -0.3152, 2.186), (0.6103, 0.269, 2.186), (0.503, 0.269, 2.186), (0.6103, -0.3152, 2.601), (0.503, -0.3152, 2.601), (0.6103, 0.269, 2.601), (0.503, 0.269, 2.601), (-1.43, -0.2014, 1.79), (-1.495, -0.2014, 1.79), (-1.43, 0.1552, 1.79), (-1.495, 0.1552, 1.79), (-1.43, -0.2014, 2.043), (-1.495, -0.2014, 2.043), (-1.43, 0.1552, 2.043), (-1.495, 0.1552, 2.043), (-0.06245, -0.3152, 2.186), (-0.1698, -0.3152, 2.186), (-0.06245, 0.269, 2.186), (-0.1698, 0.269, 2.186), (-0.06245, -0.3152, 2.601), (-0.1698, -0.3152, 2.601), (-0.06245, 0.269, 2.601), (-0.1698, 0.269, 2.601), (-0.06245, -0.2305, 1.146), (-0.1698, -0.2305, 1.146), (-0.06245, -0.2305, 0.5623), (-0.1698, -0.2305, 0.5623), (-0.06245, 0.1843, 1.146), (-0.1698, 0.1843, 1.146), (-0.06245, 0.1843, 0.5623), (-0.1698, 0.1843, 0.5623), (-0.7468, -0.2858, 0.6678), (-0.8433, -0.2858, 0.6678), (-0.7468, 0.2396, 0.6678), (-0.8433, 0.2396, 0.6678), (-0.7468, -0.2858, 1.041), (-0.8433, -0.2858, 1.041), (-0.7468, 0.2396, 1.041), (-0.8433, 0.2396, 1.041), (-0.7468, -0.2096, 2.643), (-0.8433, -0.2096, 2.643), (-0.7468, -0.2096, 2.118), (-0.8433, -0.2096, 2.118), (-0.7468, 0.1634, 2.643), (-0.8433, 0.1634, 2.643), (-0.7468, 0.1634, 2.118), (-0.8433, 0.1634, 2.118), (-1.426, -0.2275, 2.235), (-1.501, -0.2275, 2.235), (-1.426, 0.1813, 2.235), (-1.501, 0.1813, 2.235), (-1.426, -0.2275, 2.525), (-1.501, -0.2275, 2.525), (-1.426, 0.1813, 2.525), (-1.501, 0.1813, 2.525), (-2.05, -0.4456, -3.168), (-2.05, -0.4456, -3.061), (-2.05, 0.4456, -3.168), (-2.05, 0.4456, -3.061), (2.05, -0.4456, -3.168), (2.05, -0.4456, -3.061), (2.05, 0.4456, -3.168), (2.05, 0.4456, -3.061), (2.05, -0.4456, -3.168), (-2.05, -0.4456, -3.168), (2.05, 0.4456, -3.168), (-2.05, 0.4456, -3.168), (2.05, -0.4456, 0.04011), (-2.05, -0.4456, 0.04011), (2.05, 0.4456, 0.04011), (-2.05, 0.4456, 0.04011), (-1.298, -0.4456, -3.168), (-1.435, -0.4456, -3.168), (-1.298, 0.4456, -3.168), (-1.435, 0.4456, -3.168), (-1.298, -0.4456, 0.04011), (-1.435, -0.4456, 0.04011), (-1.298, 0.4456, 0.04011), (-1.435, 0.4456, 0.04011), (-0.615, -0.4456, -3.168), (-0.7516, -0.4456, -3.168), (-0.615, 0.4456, -3.168), (-0.7516, 0.4456, -3.168), (-0.615, -0.4456, 0.04011), (-0.7516, -0.4456, 0.04011), (-0.615, 0.4456, 0.04011), (-0.7516, 0.4456, 0.04011), (0.06833, -0.4456, -3.168), (-0.06833, -0.4456, -3.168), (0.06833, 0.4456, -3.168), (-0.06833, 0.4456, -3.168), (0.06833, -0.4456, 0.04011), (-0.06833, -0.4456, 0.04011), (0.06833, 0.4456, 0.04011), (-0.06833, 0.4456, 0.04011), (0.7516, -0.4456, -3.168), (0.615, -0.4456, -3.168), (0.7516, 0.4456, -3.168), (0.615, 0.4456, -3.168), (0.7516, -0.4456, 0.04011), (0.615, -0.4456, 0.04011), (0.7516, 0.4456, 0.04011), (0.615, 0.4456, 0.04011), (1.435, -0.4456, -3.168), (1.298, -0.4456, -3.168), (1.435, 0.4456, -3.168), (1.298, 0.4456, -3.168), (1.435, -0.4456, 0.04011), (1.298, -0.4456, 0.04011), (1.435, 0.4456, 0.04011), (1.298, 0.4456, 0.04011), (-2.05, -0.4456, -1.618), (-2.05, -0.4456, -1.511), (-2.05, 0.4456, -1.618), (-2.05, 0.4456, -1.511), (2.05, -0.4456, -1.618), (2.05, -0.4456, -1.511), (2.05, 0.4456, -1.618), (2.05, 0.4456, -1.511), (2.118, -0.4456, -3.168), (1.982, -0.4456, -3.168), (2.118, 0.4456, -3.168), (1.982, 0.4456, -3.168), (2.118, -0.4456, 0.04011), (1.982, -0.4456, 0.04011), (2.118, 0.4456, 0.04011), (1.982, 0.4456, 0.04011), (-1.982, -0.4456, -3.168), (-2.118, -0.4456, -3.168), (-1.982, 0.4456, -3.168), (-2.118, 0.4456, -3.168), (-1.982, -0.4456, 0.04011), (-2.118, -0.4456, 0.04011), (-1.982, 0.4456, 0.04011), (-2.118, 0.4456, 0.04011), (-2.05, -0.4456, -0.06684), (-2.05, -0.4456, 0.04011), (-2.05, 0.4456, -0.06684), (-2.05, 0.4456, 0.04011), (2.05, -0.4456, -0.06684), (2.05, -0.4456, 0.04011), (2.05, 0.4456, -0.06684), (2.05, 0.4456, 0.04011), (0.6216, -0.2152, -1.369), (0.551, -0.2152, -1.369), (0.6216, 0.1689, -1.369), (0.551, 0.1689, -1.369), (0.6216, -0.2152, -1.096), (0.551, -0.2152, -1.096), (0.6216, 0.1689, -1.096), (0.551, 0.1689, -1.096), (-0.08083, 0.1265, -1.424), (-0.1582, 0.1265, -1.424), (-0.08083, 0.1265, -1.002), (-0.1582, 0.1265, -1.002), (-0.08083, -0.1727, -1.424), (-0.1582, -0.1727, -1.424), (-0.08083, -0.1727, -1.002), (-0.1582, -0.1727, -1.002), (-0.7598, -0.2152, -2.88), (-0.8304, -0.2152, -2.88), (-0.7598, 0.1689, -2.88), (-0.8304, 0.1689, -2.88), (-0.7598, -0.2152, -2.607), (-0.8304, -0.2152, -2.607), (-0.7598, 0.1689, -2.607), (-0.8304, 0.1689, -2.607), (1.971, -0.2275, -0.7055), (1.896, -0.2275, -0.7055), (1.971, 0.1813, -0.7055), (1.896, 0.1813, -0.7055), (1.971, -0.2275, -0.4152), (1.896, -0.2275, -0.4152), (1.971, 0.1813, -0.4152), (1.896, 0.1813, -0.4152), (1.982, -0.2655, -1.268), (1.893, -0.2655, -1.268), (1.982, 0.2193, -1.268), (1.893, 0.2193, -1.268), (1.982, -0.2655, -0.9236), (1.893, -0.2655, -0.9236), (1.982, 0.2193, -0.9236), (1.893, 0.2193, -0.9236), (1.988, 0.1857, -2.589), (1.88, 0.1857, -2.589), (1.988, 0.1857, -2.001), (1.88, 0.1857, -2.001), (1.988, -0.2319, -2.589), (1.88, -0.2319, -2.589), (1.988, -0.2319, -2.001), (1.88, -0.2319, -2.001), (1.294, -0.2353, -2.883), (1.216, -0.2353, -2.883), (1.294, 0.1891, -2.883), (1.216, 0.1891, -2.883), (1.294, -0.2353, -2.581), (1.216, -0.2353, -2.581), (1.294, 0.1891, -2.581), (1.216, 0.1891, -2.581), (1.304, -0.2858, -2.447), (1.207, -0.2858, -2.447), (1.304, 0.2396, -2.447), (1.207, 0.2396, -2.447), (1.304, -0.2858, -2.074), (1.207, -0.2858, -2.074), (1.304, 0.2396, -2.074), (1.207, 0.2396, -2.074), (1.304, -0.2677, -1.352), (1.214, -0.2677, -1.352), (1.304, 0.2215, -1.352), (1.214, 0.2215, -1.352), (1.304, -0.2677, -1.005), (1.214, -0.2677, -1.005), (1.304, 0.2215, -1.005), (1.214, 0.2215, -1.005), (1.305, -0.2096, -0.331), (1.209, -0.2096, -0.331), (1.305, -0.2096, -0.8563), (1.209, -0.2096, -0.8563), (1.305, 0.1634, -0.331), (1.209, 0.1634, -0.331), (1.305, 0.1634, -0.8563), (1.209, 0.1634, -0.8563), (-1.444, 0.1782, -2.578), (-1.548, 0.1782, -2.578), (-1.444, 0.1782, -2.011), (-1.548, 0.1782, -2.011), (-1.444, -0.2244, -2.578), (-1.548, -0.2244, -2.578), (-1.444, -0.2244, -2.011), (-1.548, -0.2244, -2.011), (0.6175, 0.2119, -2.626), (0.4959, 0.2119, -2.626), (0.6175, 0.2119, -1.964), (0.4959, 0.2119, -1.964), (0.6175, -0.2581, -2.626), (0.4959, -0.2581, -2.626), (0.6175, -0.2581, -1.964), (0.4959, -0.2581, -1.964), (0.6103, -0.3152, -0.9289), (0.503, -0.3152, -0.9289), (0.6103, 0.269, -0.9289), (0.503, 0.269, -0.9289), (0.6103, -0.3152, -0.514), (0.503, -0.3152, -0.514), (0.6103, 0.269, -0.514), (0.503, 0.269, -0.514), (-1.43, -0.2014, -1.325), (-1.495, -0.2014, -1.325), (-1.43, 0.1552, -1.325), (-1.495, 0.1552, -1.325), (-1.43, -0.2014, -1.072), (-1.495, -0.2014, -1.072), (-1.43, 0.1552, -1.072), (-1.495, 0.1552, -1.072), (-0.06245, -0.3152, -0.9289), (-0.1698, -0.3152, -0.9289), (-0.06245, 0.269, -0.9289), (-0.1698, 0.269, -0.9289), (-0.06245, -0.3152, -0.514), (-0.1698, -0.3152, -0.514), (-0.06245, 0.269, -0.514), (-0.1698, 0.269, -0.514), (-0.06245, -0.2305, -1.968), (-0.1698, -0.2305, -1.968), (-0.06245, -0.2305, -2.553), (-0.1698, -0.2305, -2.553), (-0.06245, 0.1843, -1.968), (-0.1698, 0.1843, -1.968), (-0.06245, 0.1843, -2.553), (-0.1698, 0.1843, -2.553), (-0.7468, -0.2858, -2.447), (-0.8433, -0.2858, -2.447), (-0.7468, 0.2396, -2.447), (-0.8433, 0.2396, -2.447), (-0.7468, -0.2858, -2.074), (-0.8433, -0.2858, -2.074), (-0.7468, 0.2396, -2.074), (-0.8433, 0.2396, -2.074), (-0.7468, -0.2096, -0.4719), (-0.8433, -0.2096, -0.4719), (-0.7468, -0.2096, -0.9972), (-0.8433, -0.2096, -0.9972), (-0.7468, 0.1634, -0.4719), (-0.8433, 0.1634, -0.4719), (-0.7468, 0.1634, -0.9972), (-0.8433, 0.1634, -0.9972), (-1.426, -0.2275, -0.8797), (-1.501, -0.2275, -0.8797), (-1.426, 0.1813, -0.8797), (-1.501, 0.1813, -0.8797), (-1.426, -0.2275, -0.5894), (-1.501, -0.2275, -0.5894), (-1.426, 0.1813, -0.5894), (-1.501, 0.1813, -0.5894)], [], [(0, 1, 3, 2), (2, 3, 7, 6), (6, 7, 5, 4), (4, 5, 1, 0), (2, 6, 4, 0), (7, 3, 1, 5), (8, 9, 11, 10), (10, 11, 15, 14), (14, 15, 13, 12), (10, 14, 12, 8), (15, 11, 9, 13), (16, 17, 19, 18), (18, 19, 23, 22), (22, 23, 21, 20), (20, 21, 17, 16), (18, 22, 20, 16), (23, 19, 17, 21), (24, 25, 27, 26), (26, 27, 31, 30), (30, 31, 29, 28), (28, 29, 25, 24), (26, 30, 28, 24), (31, 27, 25, 29), (32, 33, 35, 34), (34, 35, 39, 38), (38, 39, 37, 36), (36, 37, 33, 32), (34, 38, 36, 32), (39, 35, 33, 37), (40, 41, 43, 42), (42, 43, 47, 46), (46, 47, 45, 44), (44, 45, 41, 40), (42, 46, 44, 40), (47, 43, 41, 45), (48, 49, 51, 50), (50, 51, 55, 54), (54, 55, 53, 52), (52, 53, 49, 48), (50, 54, 52, 48), (55, 51, 49, 53), (56, 57, 59, 58), (58, 59, 63, 62), (62, 63, 61, 60), (60, 61, 57, 56), (58, 62, 60, 56), (63, 59, 57, 61), (64, 65, 67, 66), (66, 67, 71, 70), (70, 71, 69, 68), (68, 69, 65, 64), (66, 70, 68, 64), (71, 67, 65, 69), (72, 73, 75, 74), (74, 75, 79, 78), (78, 79, 77, 76), (76, 77, 73, 72), (74, 78, 76, 72), (79, 75, 73, 77), (80, 81, 83, 82), (82, 83, 87, 86), (86, 87, 85, 84), (84, 85, 81, 80), (82, 86, 84, 80), (87, 83, 81, 85), (88, 89, 91, 90), (90, 91, 95, 94), (94, 95, 93, 92), (92, 93, 89, 88), (90, 94, 92, 88), (95, 91, 89, 93), (96, 97, 99, 98), (98, 99, 103, 102), (102, 103, 101, 100), (100, 101, 97, 96), (98, 102, 100, 96), (103, 99, 97, 101), (104, 105, 107, 106), (106, 107, 111, 110), (110, 111, 109, 108), (108, 109, 105, 104), (106, 110, 108, 104), (111, 107, 105, 109), (112, 113, 115, 114), (114, 115, 119, 118), (118, 119, 117, 116), (116, 117, 113, 112), (114, 118, 116, 112), (119, 115, 113, 117), (120, 121, 123, 122), (122, 123, 127, 126), (126, 127, 125, 124), (124, 125, 121, 120), (122, 126, 124, 120), (127, 123, 121, 125), (128, 129, 131, 130), (130, 131, 135, 134), (134, 135, 133, 132), (132, 133, 129, 128), (130, 134, 132, 128), (135, 131, 129, 133), (136, 137, 139, 138), (138, 139, 143, 142), (142, 143, 141, 140), (140, 141, 137, 136), (138, 142, 140, 136), (143, 139, 137, 141), (144, 145, 147, 146), (146, 147, 151, 150), (150, 151, 149, 148), (148, 149, 145, 144), (146, 150, 148, 144), (151, 147, 145, 149), (152, 153, 155, 154), (154, 155, 159, 158), (158, 159, 157, 156), (156, 157, 153, 152), (154, 158, 156, 152), (159, 155, 153, 157), (160, 161, 163, 162), (162, 163, 167, 166), (166, 167, 165, 164), (164, 165, 161, 160), (162, 166, 164, 160), (167, 163, 161, 165), (168, 169, 171, 170), (170, 171, 175, 174), (174, 175, 173, 172), (172, 173, 169, 168), (170, 174, 172, 168), (175, 171, 169, 173), (176, 177, 179, 178), (178, 179, 183, 182), (182, 183, 181, 180), (180, 181, 177, 176), (178, 182, 180, 176), (183, 179, 177, 181), (184, 185, 187, 186), (186, 187, 191, 190), (190, 191, 189, 188), (188, 189, 185, 184), (186, 190, 188, 184), (191, 187, 185, 189), (192, 193, 195, 194), (194, 195, 199, 198), (198, 199, 197, 196), (196, 197, 193, 192), (194, 198, 196, 192), (199, 195, 193, 197), (200, 201, 203, 202), (202, 203, 207, 206), (206, 207, 205, 204), (204, 205, 201, 200), (202, 206, 204, 200), (207, 203, 201, 205), (208, 209, 211, 210), (210, 211, 215, 214), (214, 215, 213, 212), (212, 213, 209, 208), (210, 214, 212, 208), (215, 211, 209, 213), (216, 217, 219, 218), (218, 219, 223, 222), (222, 223, 221, 220), (220, 221, 217, 216), (218, 222, 220, 216), (223, 219, 217, 221), (224, 225, 227, 226), (226, 227, 231, 230), (230, 231, 229, 228), (228, 229, 225, 224), (226, 230, 228, 224), (231, 227, 225, 229), (232, 233, 235, 234), (234, 235, 239, 238), (238, 239, 237, 236), (236, 237, 233, 232), (234, 238, 236, 232), (239, 235, 233, 237), (240, 241, 243, 242), (242, 243, 247, 246), (246, 247, 245, 244), (244, 245, 241, 240), (242, 246, 244, 240), (247, 243, 241, 245), (248, 249, 251, 250), (250, 251, 255, 254), (254, 255, 253, 252), (250, 254, 252, 248), (255, 251, 249, 253), (256, 257, 259, 258), (258, 259, 263, 262), (262, 263, 261, 260), (260, 261, 257, 256), (258, 262, 260, 256), (263, 259, 257, 261), (264, 265, 267, 266), (266, 267, 271, 270), (270, 271, 269, 268), (268, 269, 265, 264), (266, 270, 268, 264), (271, 267, 265, 269), (272, 273, 275, 274), (274, 275, 279, 278), (278, 279, 277, 276), (276, 277, 273, 272), (274, 278, 276, 272), (279, 275, 273, 277), (280, 281, 283, 282), (282, 283, 287, 286), (286, 287, 285, 284), (284, 285, 281, 280), (282, 286, 284, 280), (287, 283, 281, 285), (288, 289, 291, 290), (290, 291, 295, 294), (294, 295, 293, 292), (292, 293, 289, 288), (290, 294, 292, 288), (295, 291, 289, 293), (296, 297, 299, 298), (298, 299, 303, 302), (302, 303, 301, 300), (300, 301, 297, 296), (298, 302, 300, 296), (303, 299, 297, 301), (304, 305, 307, 306), (306, 307, 311, 310), (310, 311, 309, 308), (308, 309, 305, 304), (306, 310, 308, 304), (311, 307, 305, 309), (312, 313, 315, 314), (314, 315, 319, 318), (318, 319, 317, 316), (316, 317, 313, 312), (314, 318, 316, 312), (319, 315, 313, 317), (320, 321, 323, 322), (322, 323, 327, 326), (326, 327, 325, 324), (324, 325, 321, 320), (322, 326, 324, 320), (327, 323, 321, 325), (328, 329, 331, 330), (330, 331, 335, 334), (334, 335, 333, 332), (332, 333, 329, 328), (330, 334, 332, 328), (335, 331, 329, 333), (336, 337, 339, 338), (338, 339, 343, 342), (342, 343, 341, 340), (340, 341, 337, 336), (338, 342, 340, 336), (343, 339, 337, 341), (344, 345, 347, 346), (346, 347, 351, 350), (350, 351, 349, 348), (348, 349, 345, 344), (346, 350, 348, 344), (351, 347, 345, 349), (352, 353, 355, 354), (354, 355, 359, 358), (358, 359, 357, 356), (356, 357, 353, 352), (354, 358, 356, 352), (359, 355, 353, 357), (360, 361, 363, 362), (362, 363, 367, 366), (366, 367, 365, 364), (364, 365, 361, 360), (362, 366, 364, 360), (367, 363, 361, 365), (368, 369, 371, 370), (370, 371, 375, 374), (374, 375, 373, 372), (372, 373, 369, 368), (370, 374, 372, 368), (375, 371, 369, 373), (376, 377, 379, 378), (378, 379, 383, 382), (382, 383, 381, 380), (380, 381, 377, 376), (378, 382, 380, 376), (383, 379, 377, 381), (384, 385, 387, 386), (386, 387, 391, 390), (390, 391, 389, 388), (388, 389, 385, 384), (386, 390, 388, 384), (391, 387, 385, 389), (392, 393, 395, 394), (394, 395, 399, 398), (398, 399, 397, 396), (396, 397, 393, 392), (394, 398, 396, 392), (399, 395, 393, 397), (400, 401, 403, 402), (402, 403, 407, 406), (406, 407, 405, 404), (404, 405, 401, 400), (402, 406, 404, 400), (407, 403, 401, 405), (408, 409, 411, 410), (410, 411, 415, 414), (414, 415, 413, 412), (412, 413, 409, 408), (410, 414, 412, 408), (415, 411, 409, 413), (416, 417, 419, 418), (418, 419, 423, 422), (422, 423, 421, 420), (420, 421, 417, 416), (418, 422, 420, 416), (423, 419, 417, 421), (424, 425, 427, 426), (426, 427, 431, 430), (430, 431, 429, 428), (428, 429, 425, 424), (426, 430, 428, 424), (431, 427, 425, 429), (432, 433, 435, 434), (434, 435, 439, 438), (438, 439, 437, 436), (436, 437, 433, 432), (434, 438, 436, 432), (439, 435, 433, 437), (440, 441, 443, 442), (442, 443, 447, 446), (446, 447, 445, 444), (444, 445, 441, 440), (442, 446, 444, 440), (447, 443, 441, 445), (448, 449, 451, 450), (450, 451, 455, 454), (454, 455, 453, 452), (452, 453, 449, 448), (450, 454, 452, 448), (455, 451, 449, 453), (456, 457, 459, 458), (458, 459, 463, 462), (462, 463, 461, 460), (460, 461, 457, 456), (458, 462, 460, 456), (463, 459, 457, 461), (464, 465, 467, 466), (466, 467, 471, 470), (470, 471, 469, 468), (468, 469, 465, 464), (466, 470, 468, 464), (471, 467, 465, 469), (472, 473, 475, 474), (474, 475, 479, 478), (478, 479, 477, 476), (476, 477, 473, 472), (474, 478, 476, 472), (479, 475, 473, 477)])
me_cube_001.polygons.foreach_set('material_index', [0, 0, 0, 0, 0, 0, 0, 0, 0, 0, 0, 0, 0, 0, 0, 0, 0, 0, 0, 0, 0, 0, 0, 0, 0, 0, 0, 0, 0, 0, 0, 0, 0, 0, 0, 0, 0, 0, 0, 0, 0, 0, 0, 0, 0, 0, 0, 0, 0, 0, 0, 0, 0, 0, 0, 0, 0, 0, 0, 0, 0, 0, 0, 0, 0, 2, 1, 1, 1, 2, 2, 4, 1, 1, 1, 4, 4, 6, 1, 1, 1, 6, 6, 8, 7, 7, 7, 8, 8, 10, 1, 1, 1, 10, 10, 12, 1, 1, 1, 12, 12, 14, 1, 1, 1, 14, 14, 16, 1, 1, 1, 16, 16, 18, 1, 1, 1, 18, 18, 20, 1, 1, 1, 20, 20, 22, 1, 1, 1, 22, 22, 24, 1, 1, 1, 24, 24, 26, 1, 1, 1, 26, 26, 28, 1, 1, 1, 28, 28, 30, 1, 1, 1, 30, 30, 32, 1, 1, 1, 32, 32, 34, 1, 1, 1, 34, 34, 36, 1, 1, 1, 36, 36, 38, 1, 1, 1, 38, 38, 39, 39, 39, 39, 39, 39, 39, 39, 39, 39, 39, 39, 39, 39, 39, 39, 39, 39, 39, 39, 39, 39, 39, 39, 39, 39, 39, 39, 39, 39, 39, 39, 39, 39, 39, 39, 39, 39, 39, 39, 39, 39, 39, 39, 39, 39, 39, 39, 39, 39, 39, 39, 39, 39, 39, 39, 39, 39, 39, 39, 39, 39, 39, 39, 39, 41, 40, 40, 40, 41, 41, 42, 40, 40, 40, 42, 42, 43, 40, 40, 40, 43, 43, 45, 44, 44, 44, 45, 45, 46, 40, 40, 40, 46, 46, 47, 40, 40, 40, 47, 47, 48, 40, 40, 40, 48, 48, 49, 40, 40, 40, 49, 49, 50, 40, 40, 40, 50, 50, 51, 40, 40, 40, 51, 51, 52, 40, 40, 40, 52, 52, 53, 40, 40, 40, 53, 53, 54, 40, 40, 40, 54, 54, 55, 40, 40, 40, 55, 55, 56, 40, 40, 40, 56, 56, 57, 40, 40, 40, 57, 57, 58, 40, 40, 40, 58, 58, 59, 40, 40, 40, 59, 59, 60, 40, 40, 40, 60, 60])
_uv = me_cube_001.uv_layers.new(name='UVMap')
_uv.uv.foreach_set('vector', [0.375, 0.0, 0.625, 0.0, 0.625, 0.25, 0.375, 0.25, 0.375, 0.25, 0.625, 0.25, 0.625, 0.5, 0.375, 0.5, 0.375, 0.5, 0.625, 0.5, 0.625, 0.75, 0.375, 0.75, 0.375, 0.75, 0.625, 0.75, 0.625, 1.0, 0.375, 1.0, 0.125, 0.5, 0.375, 0.5, 0.375, 0.75, 0.125, 0.75, 0.625, 0.5, 0.875, 0.5, 0.875, 0.75, 0.625, 0.75, 0.375, 0.0, 0.625, 0.0, 0.625, 0.25, 0.375, 0.25, 0.375, 0.25, 0.625, 0.25, 0.625, 0.5, 0.375, 0.5, 0.375, 0.5, 0.625, 0.5, 0.625, 0.75, 0.375, 0.75, 0.125, 0.5, 0.375, 0.5, 0.375, 0.75, 0.125, 0.75, 0.625, 0.5, 0.875, 0.5, 0.875, 0.75, 0.625, 0.75, 0.375, 0.0, 0.625, 0.0, 0.625, 0.25, 0.375, 0.25, 0.375, 0.25, 0.625, 0.25, 0.625, 0.5, 0.375, 0.5, 0.375, 0.5, 0.625, 0.5, 0.625, 0.75, 0.375, 0.75, 0.375, 0.75, 0.625, 0.75, 0.625, 1.0, 0.375, 1.0, 0.125, 0.5, 0.375, 0.5, 0.375, 0.75, 0.125, 0.75, 0.625, 0.5, 0.875, 0.5, 0.875, 0.75, 0.625, 0.75, 0.375, 0.0, 0.625, 0.0, 0.625, 0.25, 0.375, 0.25, 0.375, 0.25, 0.625, 0.25, 0.625, 0.5, 0.375, 0.5, 0.375, 0.5, 0.625, 0.5, 0.625, 0.75, 0.375, 0.75, 0.375, 0.75, 0.625, 0.75, 0.625, 1.0, 0.375, 1.0, 0.125, 0.5, 0.375, 0.5, 0.375, 0.75, 0.125, 0.75, 0.625, 0.5, 0.875, 0.5, 0.875, 0.75, 0.625, 0.75, 0.375, 0.0, 0.625, 0.0, 0.625, 0.25, 0.375, 0.25, 0.375, 0.25, 0.625, 0.25, 0.625, 0.5, 0.375, 0.5, 0.375, 0.5, 0.625, 0.5, 0.625, 0.75, 0.375, 0.75, 0.375, 0.75, 0.625, 0.75, 0.625, 1.0, 0.375, 1.0, 0.125, 0.5, 0.375, 0.5, 0.375, 0.75, 0.125, 0.75, 0.625, 0.5, 0.875, 0.5, 0.875, 0.75, 0.625, 0.75, 0.375, 0.0, 0.625, 0.0, 0.625, 0.25, 0.375, 0.25, 0.375, 0.25, 0.625, 0.25, 0.625, 0.5, 0.375, 0.5, 0.375, 0.5, 0.625, 0.5, 0.625, 0.75, 0.375, 0.75, 0.375, 0.75, 0.625, 0.75, 0.625, 1.0, 0.375, 1.0, 0.125, 0.5, 0.375, 0.5, 0.375, 0.75, 0.125, 0.75, 0.625, 0.5, 0.875, 0.5, 0.875, 0.75, 0.625, 0.75, 0.375, 0.0, 0.625, 0.0, 0.625, 0.25, 0.375, 0.25, 0.375, 0.25, 0.625, 0.25, 0.625, 0.5, 0.375, 0.5, 0.375, 0.5, 0.625, 0.5, 0.625, 0.75, 0.375, 0.75, 0.375, 0.75, 0.625, 0.75, 0.625, 1.0, 0.375, 1.0, 0.125, 0.5, 0.375, 0.5, 0.375, 0.75, 0.125, 0.75, 0.625, 0.5, 0.875, 0.5, 0.875, 0.75, 0.625, 0.75, 0.375, 0.0, 0.625, 0.0, 0.625, 0.25, 0.375, 0.25, 0.375, 0.25, 0.625, 0.25, 0.625, 0.5, 0.375, 0.5, 0.375, 0.5, 0.625, 0.5, 0.625, 0.75, 0.375, 0.75, 0.375, 0.75, 0.625, 0.75, 0.625, 1.0, 0.375, 1.0, 0.125, 0.5, 0.375, 0.5, 0.375, 0.75, 0.125, 0.75, 0.625, 0.5, 0.875, 0.5, 0.875, 0.75, 0.625, 0.75, 0.375, 0.0, 0.625, 0.0, 0.625, 0.25, 0.375, 0.25, 0.375, 0.25, 0.625, 0.25, 0.625, 0.5, 0.375, 0.5, 0.375, 0.5, 0.625, 0.5, 0.625, 0.75, 0.375, 0.75, 0.375, 0.75, 0.625, 0.75, 0.625, 1.0, 0.375, 1.0, 0.125, 0.5, 0.375, 0.5, 0.375, 0.75, 0.125, 0.75, 0.625, 0.5, 0.875, 0.5, 0.875, 0.75, 0.625, 0.75, 0.375, 0.0, 0.625, 0.0, 0.625, 0.25, 0.375, 0.25, 0.375, 0.25, 0.625, 0.25, 0.625, 0.5, 0.375, 0.5, 0.375, 0.5, 0.625, 0.5, 0.625, 0.75, 0.375, 0.75, 0.375, 0.75, 0.625, 0.75, 0.625, 1.0, 0.375, 1.0, 0.125, 0.5, 0.375, 0.5, 0.375, 0.75, 0.125, 0.75, 0.625, 0.5, 0.875, 0.5, 0.875, 0.75, 0.625, 0.75, 0.375, 0.0, 0.625, 0.0, 0.625, 0.25, 0.375, 0.25, 0.375, 0.25, 0.625, 0.25, 0.625, 0.5, 0.375, 0.5, 0.375, 0.5, 0.625, 0.5, 0.625, 0.75, 0.375, 0.75, 0.375, 0.75, 0.625, 0.75, 0.625, 1.0, 0.375, 1.0, 0.125, 0.5, 0.375, 0.5, 0.375, 0.75, 0.125, 0.75, 0.625, 0.5, 0.875, 0.5, 0.875, 0.75, 0.625, 0.75, 0.375, 0.0, 0.625, 0.0, 0.625, 0.25, 0.375, 0.25, 0.375, 0.25, 0.625, 0.25, 0.625, 0.5, 0.375, 0.5, 0.375, 0.5, 0.625, 0.5, 0.625, 0.75, 0.375, 0.75, 0.375, 0.75, 0.625, 0.75, 0.625, 1.0, 0.375, 1.0, 0.125, 0.5, 0.375, 0.5, 0.375, 0.75, 0.125, 0.75, 0.625, 0.5, 0.875, 0.5, 0.875, 0.75, 0.625, 0.75, 0.375, 0.0, 0.625, 0.0, 0.625, 0.25, 0.375, 0.25, 0.375, 0.25, 0.625, 0.25, 0.625, 0.5, 0.375, 0.5, 0.375, 0.5, 0.625, 0.5, 0.625, 0.75, 0.375, 0.75, 0.375, 0.75, 0.625, 0.75, 0.625, 1.0, 0.375, 1.0, 0.125, 0.5, 0.375, 0.5, 0.375, 0.75, 0.125, 0.75, 0.625, 0.5, 0.875, 0.5, 0.875, 0.75, 0.625, 0.75, 0.375, 0.0, 0.625, 0.0, 0.625, 0.25, 0.375, 0.25, 0.375, 0.25, 0.625, 0.25, 0.625, 0.5, 0.375, 0.5, 0.375, 0.5, 0.625, 0.5, 0.625, 0.75, 0.375, 0.75, 0.375, 0.75, 0.625, 0.75, 0.625, 1.0, 0.375, 1.0, 0.125, 0.5, 0.375, 0.5, 0.375, 0.75, 0.125, 0.75, 0.625, 0.5, 0.875, 0.5, 0.875, 0.75, 0.625, 0.75, 0.375, 0.0, 0.625, 0.0, 0.625, 0.25, 0.375, 0.25, 0.375, 0.25, 0.625, 0.25, 0.625, 0.5, 0.375, 0.5, 0.375, 0.5, 0.625, 0.5, 0.625, 0.75, 0.375, 0.75, 0.375, 0.75, 0.625, 0.75, 0.625, 1.0, 0.375, 1.0, 0.125, 0.5, 0.375, 0.5, 0.375, 0.75, 0.125, 0.75, 0.625, 0.5, 0.875, 0.5, 0.875, 0.75, 0.625, 0.75, 0.375, 0.0, 0.625, 0.0, 0.625, 0.25, 0.375, 0.25, 0.375, 0.25, 0.625, 0.25, 0.625, 0.5, 0.375, 0.5, 0.375, 0.5, 0.625, 0.5, 0.625, 0.75, 0.375, 0.75, 0.375, 0.75, 0.625, 0.75, 0.625, 1.0, 0.375, 1.0, 0.125, 0.5, 0.375, 0.5, 0.375, 0.75, 0.125, 0.75, 0.625, 0.5, 0.875, 0.5, 0.875, 0.75, 0.625, 0.75, 0.375, 0.0, 0.625, 0.0, 0.625, 0.25, 0.375, 0.25, 0.375, 0.25, 0.625, 0.25, 0.625, 0.5, 0.375, 0.5, 0.375, 0.5, 0.625, 0.5, 0.625, 0.75, 0.375, 0.75, 0.375, 0.75, 0.625, 0.75, 0.625, 1.0, 0.375, 1.0, 0.125, 0.5, 0.375, 0.5, 0.375, 0.75, 0.125, 0.75, 0.625, 0.5, 0.875, 0.5, 0.875, 0.75, 0.625, 0.75, 0.375, 0.0, 0.625, 0.0, 0.625, 0.25, 0.375, 0.25, 0.375, 0.25, 0.625, 0.25, 0.625, 0.5, 0.375, 0.5, 0.375, 0.5, 0.625, 0.5, 0.625, 0.75, 0.375, 0.75, 0.375, 0.75, 0.625, 0.75, 0.625, 1.0, 0.375, 1.0, 0.125, 0.5, 0.375, 0.5, 0.375, 0.75, 0.125, 0.75, 0.625, 0.5, 0.875, 0.5, 0.875, 0.75, 0.625, 0.75, 0.375, 0.0, 0.625, 0.0, 0.625, 0.25, 0.375, 0.25, 0.375, 0.25, 0.625, 0.25, 0.625, 0.5, 0.375, 0.5, 0.375, 0.5, 0.625, 0.5, 0.625, 0.75, 0.375, 0.75, 0.375, 0.75, 0.625, 0.75, 0.625, 1.0, 0.375, 1.0, 0.125, 0.5, 0.375, 0.5, 0.375, 0.75, 0.125, 0.75, 0.625, 0.5, 0.875, 0.5, 0.875, 0.75, 0.625, 0.75, 0.375, 0.0, 0.625, 0.0, 0.625, 0.25, 0.375, 0.25, 0.375, 0.25, 0.625, 0.25, 0.625, 0.5, 0.375, 0.5, 0.375, 0.5, 0.625, 0.5, 0.625, 0.75, 0.375, 0.75, 0.375, 0.75, 0.625, 0.75, 0.625, 1.0, 0.375, 1.0, 0.125, 0.5, 0.375, 0.5, 0.375, 0.75, 0.125, 0.75, 0.625, 0.5, 0.875, 0.5, 0.875, 0.75, 0.625, 0.75, 0.375, 0.0, 0.625, 0.0, 0.625, 0.25, 0.375, 0.25, 0.375, 0.25, 0.625, 0.25, 0.625, 0.5, 0.375, 0.5, 0.375, 0.5, 0.625, 0.5, 0.625, 0.75, 0.375, 0.75, 0.375, 0.75, 0.625, 0.75, 0.625, 1.0, 0.375, 1.0, 0.125, 0.5, 0.375, 0.5, 0.375, 0.75, 0.125, 0.75, 0.625, 0.5, 0.875, 0.5, 0.875, 0.75, 0.625, 0.75, 0.375, 0.0, 0.625, 0.0, 0.625, 0.25, 0.375, 0.25, 0.375, 0.25, 0.625, 0.25, 0.625, 0.5, 0.375, 0.5, 0.375, 0.5, 0.625, 0.5, 0.625, 0.75, 0.375, 0.75, 0.375, 0.75, 0.625, 0.75, 0.625, 1.0, 0.375, 1.0, 0.125, 0.5, 0.375, 0.5, 0.375, 0.75, 0.125, 0.75, 0.625, 0.5, 0.875, 0.5, 0.875, 0.75, 0.625, 0.75, 0.375, 0.0, 0.625, 0.0, 0.625, 0.25, 0.375, 0.25, 0.375, 0.25, 0.625, 0.25, 0.625, 0.5, 0.375, 0.5, 0.375, 0.5, 0.625, 0.5, 0.625, 0.75, 0.375, 0.75, 0.375, 0.75, 0.625, 0.75, 0.625, 1.0, 0.375, 1.0, 0.125, 0.5, 0.375, 0.5, 0.375, 0.75, 0.125, 0.75, 0.625, 0.5, 0.875, 0.5, 0.875, 0.75, 0.625, 0.75, 0.375, 0.0, 0.625, 0.0, 0.625, 0.25, 0.375, 0.25, 0.375, 0.25, 0.625, 0.25, 0.625, 0.5, 0.375, 0.5, 0.375, 0.5, 0.625, 0.5, 0.625, 0.75, 0.375, 0.75, 0.375, 0.75, 0.625, 0.75, 0.625, 1.0, 0.375, 1.0, 0.125, 0.5, 0.375, 0.5, 0.375, 0.75, 0.125, 0.75, 0.625, 0.5, 0.875, 0.5, 0.875, 0.75, 0.625, 0.75, 0.375, 0.0, 0.625, 0.0, 0.625, 0.25, 0.375, 0.25, 0.375, 0.25, 0.625, 0.25, 0.625, 0.5, 0.375, 0.5, 0.375, 0.5, 0.625, 0.5, 0.625, 0.75, 0.375, 0.75, 0.375, 0.75, 0.625, 0.75, 0.625, 1.0, 0.375, 1.0, 0.125, 0.5, 0.375, 0.5, 0.375, 0.75, 0.125, 0.75, 0.625, 0.5, 0.875, 0.5, 0.875, 0.75, 0.625, 0.75, 0.375, 0.0, 0.625, 0.0, 0.625, 0.25, 0.375, 0.25, 0.375, 0.25, 0.625, 0.25, 0.625, 0.5, 0.375, 0.5, 0.375, 0.5, 0.625, 0.5, 0.625, 0.75, 0.375, 0.75, 0.375, 0.75, 0.625, 0.75, 0.625, 1.0, 0.375, 1.0, 0.125, 0.5, 0.375, 0.5, 0.375, 0.75, 0.125, 0.75, 0.625, 0.5, 0.875, 0.5, 0.875, 0.75, 0.625, 0.75, 0.375, 0.0, 0.625, 0.0, 0.625, 0.25, 0.375, 0.25, 0.375, 0.25, 0.625, 0.25, 0.625, 0.5, 0.375, 0.5, 0.375, 0.5, 0.625, 0.5, 0.625, 0.75, 0.375, 0.75, 0.375, 0.75, 0.625, 0.75, 0.625, 1.0, 0.375, 1.0, 0.125, 0.5, 0.375, 0.5, 0.375, 0.75, 0.125, 0.75, 0.625, 0.5, 0.875, 0.5, 0.875, 0.75, 0.625, 0.75, 0.375, 0.0, 0.625, 0.0, 0.625, 0.25, 0.375, 0.25, 0.375, 0.25, 0.625, 0.25, 0.625, 0.5, 0.375, 0.5, 0.375, 0.5, 0.625, 0.5, 0.625, 0.75, 0.375, 0.75, 0.375, 0.75, 0.625, 0.75, 0.625, 1.0, 0.375, 1.0, 0.125, 0.5, 0.375, 0.5, 0.375, 0.75, 0.125, 0.75, 0.625, 0.5, 0.875, 0.5, 0.875, 0.75, 0.625, 0.75, 0.375, 0.0, 0.625, 0.0, 0.625, 0.25, 0.375, 0.25, 0.375, 0.25, 0.625, 0.25, 0.625, 0.5, 0.375, 0.5, 0.375, 0.5, 0.625, 0.5, 0.625, 0.75, 0.375, 0.75, 0.375, 0.75, 0.625, 0.75, 0.625, 1.0, 0.375, 1.0, 0.125, 0.5, 0.375, 0.5, 0.375, 0.75, 0.125, 0.75, 0.625, 0.5, 0.875, 0.5, 0.875, 0.75, 0.625, 0.75, 0.375, 0.0, 0.625, 0.0, 0.625, 0.25, 0.375, 0.25, 0.375, 0.25, 0.625, 0.25, 0.625, 0.5, 0.375, 0.5, 0.375, 0.5, 0.625, 0.5, 0.625, 0.75, 0.375, 0.75, 0.375, 0.75, 0.625, 0.75, 0.625, 1.0, 0.375, 1.0, 0.125, 0.5, 0.375, 0.5, 0.375, 0.75, 0.125, 0.75, 0.625, 0.5, 0.875, 0.5, 0.875, 0.75, 0.625, 0.75, 0.375, 0.0, 0.625, 0.0, 0.625, 0.25, 0.375, 0.25, 0.375, 0.25, 0.625, 0.25, 0.625, 0.5, 0.375, 0.5, 0.375, 0.5, 0.625, 0.5, 0.625, 0.75, 0.375, 0.75, 0.375, 0.75, 0.625, 0.75, 0.625, 1.0, 0.375, 1.0, 0.125, 0.5, 0.375, 0.5, 0.375, 0.75, 0.125, 0.75, 0.625, 0.5, 0.875, 0.5, 0.875, 0.75, 0.625, 0.75, 0.375, 0.0, 0.625, 0.0, 0.625, 0.25, 0.375, 0.25, 0.375, 0.25, 0.625, 0.25, 0.625, 0.5, 0.375, 0.5, 0.375, 0.5, 0.625, 0.5, 0.625, 0.75, 0.375, 0.75, 0.125, 0.5, 0.375, 0.5, 0.375, 0.75, 0.125, 0.75, 0.625, 0.5, 0.875, 0.5, 0.875, 0.75, 0.625, 0.75, 0.375, 0.0, 0.625, 0.0, 0.625, 0.25, 0.375, 0.25, 0.375, 0.25, 0.625, 0.25, 0.625, 0.5, 0.375, 0.5, 0.375, 0.5, 0.625, 0.5, 0.625, 0.75, 0.375, 0.75, 0.375, 0.75, 0.625, 0.75, 0.625, 1.0, 0.375, 1.0, 0.125, 0.5, 0.375, 0.5, 0.375, 0.75, 0.125, 0.75, 0.625, 0.5, 0.875, 0.5, 0.875, 0.75, 0.625, 0.75, 0.375, 0.0, 0.625, 0.0, 0.625, 0.25, 0.375, 0.25, 0.375, 0.25, 0.625, 0.25, 0.625, 0.5, 0.375, 0.5, 0.375, 0.5, 0.625, 0.5, 0.625, 0.75, 0.375, 0.75, 0.375, 0.75, 0.625, 0.75, 0.625, 1.0, 0.375, 1.0, 0.125, 0.5, 0.375, 0.5, 0.375, 0.75, 0.125, 0.75, 0.625, 0.5, 0.875, 0.5, 0.875, 0.75, 0.625, 0.75, 0.375, 0.0, 0.625, 0.0, 0.625, 0.25, 0.375, 0.25, 0.375, 0.25, 0.625, 0.25, 0.625, 0.5, 0.375, 0.5, 0.375, 0.5, 0.625, 0.5, 0.625, 0.75, 0.375, 0.75, 0.375, 0.75, 0.625, 0.75, 0.625, 1.0, 0.375, 1.0, 0.125, 0.5, 0.375, 0.5, 0.375, 0.75, 0.125, 0.75, 0.625, 0.5, 0.875, 0.5, 0.875, 0.75, 0.625, 0.75, 0.375, 0.0, 0.625, 0.0, 0.625, 0.25, 0.375, 0.25, 0.375, 0.25, 0.625, 0.25, 0.625, 0.5, 0.375, 0.5, 0.375, 0.5, 0.625, 0.5, 0.625, 0.75, 0.375, 0.75, 0.375, 0.75, 0.625, 0.75, 0.625, 1.0, 0.375, 1.0, 0.125, 0.5, 0.375, 0.5, 0.375, 0.75, 0.125, 0.75, 0.625, 0.5, 0.875, 0.5, 0.875, 0.75, 0.625, 0.75, 0.375, 0.0, 0.625, 0.0, 0.625, 0.25, 0.375, 0.25, 0.375, 0.25, 0.625, 0.25, 0.625, 0.5, 0.375, 0.5, 0.375, 0.5, 0.625, 0.5, 0.625, 0.75, 0.375, 0.75, 0.375, 0.75, 0.625, 0.75, 0.625, 1.0, 0.375, 1.0, 0.125, 0.5, 0.375, 0.5, 0.375, 0.75, 0.125, 0.75, 0.625, 0.5, 0.875, 0.5, 0.875, 0.75, 0.625, 0.75, 0.375, 0.0, 0.625, 0.0, 0.625, 0.25, 0.375, 0.25, 0.375, 0.25, 0.625, 0.25, 0.625, 0.5, 0.375, 0.5, 0.375, 0.5, 0.625, 0.5, 0.625, 0.75, 0.375, 0.75, 0.375, 0.75, 0.625, 0.75, 0.625, 1.0, 0.375, 1.0, 0.125, 0.5, 0.375, 0.5, 0.375, 0.75, 0.125, 0.75, 0.625, 0.5, 0.875, 0.5, 0.875, 0.75, 0.625, 0.75, 0.375, 0.0, 0.625, 0.0, 0.625, 0.25, 0.375, 0.25, 0.375, 0.25, 0.625, 0.25, 0.625, 0.5, 0.375, 0.5, 0.375, 0.5, 0.625, 0.5, 0.625, 0.75, 0.375, 0.75, 0.375, 0.75, 0.625, 0.75, 0.625, 1.0, 0.375, 1.0, 0.125, 0.5, 0.375, 0.5, 0.375, 0.75, 0.125, 0.75, 0.625, 0.5, 0.875, 0.5, 0.875, 0.75, 0.625, 0.75, 0.375, 0.0, 0.625, 0.0, 0.625, 0.25, 0.375, 0.25, 0.375, 0.25, 0.625, 0.25, 0.625, 0.5, 0.375, 0.5, 0.375, 0.5, 0.625, 0.5, 0.625, 0.75, 0.375, 0.75, 0.375, 0.75, 0.625, 0.75, 0.625, 1.0, 0.375, 1.0, 0.125, 0.5, 0.375, 0.5, 0.375, 0.75, 0.125, 0.75, 0.625, 0.5, 0.875, 0.5, 0.875, 0.75, 0.625, 0.75, 0.375, 0.0, 0.625, 0.0, 0.625, 0.25, 0.375, 0.25, 0.375, 0.25, 0.625, 0.25, 0.625, 0.5, 0.375, 0.5, 0.375, 0.5, 0.625, 0.5, 0.625, 0.75, 0.375, 0.75, 0.375, 0.75, 0.625, 0.75, 0.625, 1.0, 0.375, 1.0, 0.125, 0.5, 0.375, 0.5, 0.375, 0.75, 0.125, 0.75, 0.625, 0.5, 0.875, 0.5, 0.875, 0.75, 0.625, 0.75, 0.375, 0.0, 0.625, 0.0, 0.625, 0.25, 0.375, 0.25, 0.375, 0.25, 0.625, 0.25, 0.625, 0.5, 0.375, 0.5, 0.375, 0.5, 0.625, 0.5, 0.625, 0.75, 0.375, 0.75, 0.375, 0.75, 0.625, 0.75, 0.625, 1.0, 0.375, 1.0, 0.125, 0.5, 0.375, 0.5, 0.375, 0.75, 0.125, 0.75, 0.625, 0.5, 0.875, 0.5, 0.875, 0.75, 0.625, 0.75, 0.375, 0.0, 0.625, 0.0, 0.625, 0.25, 0.375, 0.25, 0.375, 0.25, 0.625, 0.25, 0.625, 0.5, 0.375, 0.5, 0.375, 0.5, 0.625, 0.5, 0.625, 0.75, 0.375, 0.75, 0.375, 0.75, 0.625, 0.75, 0.625, 1.0, 0.375, 1.0, 0.125, 0.5, 0.375, 0.5, 0.375, 0.75, 0.125, 0.75, 0.625, 0.5, 0.875, 0.5, 0.875, 0.75, 0.625, 0.75, 0.375, 0.0, 0.625, 0.0, 0.625, 0.25, 0.375, 0.25, 0.375, 0.25, 0.625, 0.25, 0.625, 0.5, 0.375, 0.5, 0.375, 0.5, 0.625, 0.5, 0.625, 0.75, 0.375, 0.75, 0.375, 0.75, 0.625, 0.75, 0.625, 1.0, 0.375, 1.0, 0.125, 0.5, 0.375, 0.5, 0.375, 0.75, 0.125, 0.75, 0.625, 0.5, 0.875, 0.5, 0.875, 0.75, 0.625, 0.75, 0.375, 0.0, 0.625, 0.0, 0.625, 0.25, 0.375, 0.25, 0.375, 0.25, 0.625, 0.25, 0.625, 0.5, 0.375, 0.5, 0.375, 0.5, 0.625, 0.5, 0.625, 0.75, 0.375, 0.75, 0.375, 0.75, 0.625, 0.75, 0.625, 1.0, 0.375, 1.0, 0.125, 0.5, 0.375, 0.5, 0.375, 0.75, 0.125, 0.75, 0.625, 0.5, 0.875, 0.5, 0.875, 0.75, 0.625, 0.75, 0.375, 0.0, 0.625, 0.0, 0.625, 0.25, 0.375, 0.25, 0.375, 0.25, 0.625, 0.25, 0.625, 0.5, 0.375, 0.5, 0.375, 0.5, 0.625, 0.5, 0.625, 0.75, 0.375, 0.75, 0.375, 0.75, 0.625, 0.75, 0.625, 1.0, 0.375, 1.0, 0.125, 0.5, 0.375, 0.5, 0.375, 0.75, 0.125, 0.75, 0.625, 0.5, 0.875, 0.5, 0.875, 0.75, 0.625, 0.75, 0.375, 0.0, 0.625, 0.0, 0.625, 0.25, 0.375, 0.25, 0.375, 0.25, 0.625, 0.25, 0.625, 0.5, 0.375, 0.5, 0.375, 0.5, 0.625, 0.5, 0.625, 0.75, 0.375, 0.75, 0.375, 0.75, 0.625, 0.75, 0.625, 1.0, 0.375, 1.0, 0.125, 0.5, 0.375, 0.5, 0.375, 0.75, 0.125, 0.75, 0.625, 0.5, 0.875, 0.5, 0.875, 0.75, 0.625, 0.75, 0.375, 0.0, 0.625, 0.0, 0.625, 0.25, 0.375, 0.25, 0.375, 0.25, 0.625, 0.25, 0.625, 0.5, 0.375, 0.5, 0.375, 0.5, 0.625, 0.5, 0.625, 0.75, 0.375, 0.75, 0.375, 0.75, 0.625, 0.75, 0.625, 1.0, 0.375, 1.0, 0.125, 0.5, 0.375, 0.5, 0.375, 0.75, 0.125, 0.75, 0.625, 0.5, 0.875, 0.5, 0.875, 0.75, 0.625, 0.75, 0.375, 0.0, 0.625, 0.0, 0.625, 0.25, 0.375, 0.25, 0.375, 0.25, 0.625, 0.25, 0.625, 0.5, 0.375, 0.5, 0.375, 0.5, 0.625, 0.5, 0.625, 0.75, 0.375, 0.75, 0.375, 0.75, 0.625, 0.75, 0.625, 1.0, 0.375, 1.0, 0.125, 0.5, 0.375, 0.5, 0.375, 0.75, 0.125, 0.75, 0.625, 0.5, 0.875, 0.5, 0.875, 0.75, 0.625, 0.75, 0.375, 0.0, 0.625, 0.0, 0.625, 0.25, 0.375, 0.25, 0.375, 0.25, 0.625, 0.25, 0.625, 0.5, 0.375, 0.5, 0.375, 0.5, 0.625, 0.5, 0.625, 0.75, 0.375, 0.75, 0.375, 0.75, 0.625, 0.75, 0.625, 1.0, 0.375, 1.0, 0.125, 0.5, 0.375, 0.5, 0.375, 0.75, 0.125, 0.75, 0.625, 0.5, 0.875, 0.5, 0.875, 0.75, 0.625, 0.75, 0.375, 0.0, 0.625, 0.0, 0.625, 0.25, 0.375, 0.25, 0.375, 0.25, 0.625, 0.25, 0.625, 0.5, 0.375, 0.5, 0.375, 0.5, 0.625, 0.5, 0.625, 0.75, 0.375, 0.75, 0.375, 0.75, 0.625, 0.75, 0.625, 1.0, 0.375, 1.0, 0.125, 0.5, 0.375, 0.5, 0.375, 0.75, 0.125, 0.75, 0.625, 0.5, 0.875, 0.5, 0.875, 0.75, 0.625, 0.75, 0.375, 0.0, 0.625, 0.0, 0.625, 0.25, 0.375, 0.25, 0.375, 0.25, 0.625, 0.25, 0.625, 0.5, 0.375, 0.5, 0.375, 0.5, 0.625, 0.5, 0.625, 0.75, 0.375, 0.75, 0.375, 0.75, 0.625, 0.75, 0.625, 1.0, 0.375, 1.0, 0.125, 0.5, 0.375, 0.5, 0.375, 0.75, 0.125, 0.75, 0.625, 0.5, 0.875, 0.5, 0.875, 0.75, 0.625, 0.75, 0.375, 0.0, 0.625, 0.0, 0.625, 0.25, 0.375, 0.25, 0.375, 0.25, 0.625, 0.25, 0.625, 0.5, 0.375, 0.5, 0.375, 0.5, 0.625, 0.5, 0.625, 0.75, 0.375, 0.75, 0.375, 0.75, 0.625, 0.75, 0.625, 1.0, 0.375, 1.0, 0.125, 0.5, 0.375, 0.5, 0.375, 0.75, 0.125, 0.75, 0.625, 0.5, 0.875, 0.5, 0.875, 0.75, 0.625, 0.75, 0.375, 0.0, 0.625, 0.0, 0.625, 0.25, 0.375, 0.25, 0.375, 0.25, 0.625, 0.25, 0.625, 0.5, 0.375, 0.5, 0.375, 0.5, 0.625, 0.5, 0.625, 0.75, 0.375, 0.75, 0.375, 0.75, 0.625, 0.75, 0.625, 1.0, 0.375, 1.0, 0.125, 0.5, 0.375, 0.5, 0.375, 0.75, 0.125, 0.75, 0.625, 0.5, 0.875, 0.5, 0.875, 0.75, 0.625, 0.75, 0.375, 0.0, 0.625, 0.0, 0.625, 0.25, 0.375, 0.25, 0.375, 0.25, 0.625, 0.25, 0.625, 0.5, 0.375, 0.5, 0.375, 0.5, 0.625, 0.5, 0.625, 0.75, 0.375, 0.75, 0.375, 0.75, 0.625, 0.75, 0.625, 1.0, 0.375, 1.0, 0.125, 0.5, 0.375, 0.5, 0.375, 0.75, 0.125, 0.75, 0.625, 0.5, 0.875, 0.5, 0.875, 0.75, 0.625, 0.75, 0.375, 0.0, 0.625, 0.0, 0.625, 0.25, 0.375, 0.25, 0.375, 0.25, 0.625, 0.25, 0.625, 0.5, 0.375, 0.5, 0.375, 0.5, 0.625, 0.5, 0.625, 0.75, 0.375, 0.75, 0.375, 0.75, 0.625, 0.75, 0.625, 1.0, 0.375, 1.0, 0.125, 0.5, 0.375, 0.5, 0.375, 0.75, 0.125, 0.75, 0.625, 0.5, 0.875, 0.5, 0.875, 0.75, 0.625, 0.75, 0.375, 0.0, 0.625, 0.0, 0.625, 0.25, 0.375, 0.25, 0.375, 0.25, 0.625, 0.25, 0.625, 0.5, 0.375, 0.5, 0.375, 0.5, 0.625, 0.5, 0.625, 0.75, 0.375, 0.75, 0.375, 0.75, 0.625, 0.75, 0.625, 1.0, 0.375, 1.0, 0.125, 0.5, 0.375, 0.5, 0.375, 0.75, 0.125, 0.75, 0.625, 0.5, 0.875, 0.5, 0.875, 0.75, 0.625, 0.75, 0.375, 0.0, 0.625, 0.0, 0.625, 0.25, 0.375, 0.25, 0.375, 0.25, 0.625, 0.25, 0.625, 0.5, 0.375, 0.5, 0.375, 0.5, 0.625, 0.5, 0.625, 0.75, 0.375, 0.75, 0.375, 0.75, 0.625, 0.75, 0.625, 1.0, 0.375, 1.0, 0.125, 0.5, 0.375, 0.5, 0.375, 0.75, 0.125, 0.75, 0.625, 0.5, 0.875, 0.5, 0.875, 0.75, 0.625, 0.75, 0.375, 0.0, 0.625, 0.0, 0.625, 0.25, 0.375, 0.25, 0.375, 0.25, 0.625, 0.25, 0.625, 0.5, 0.375, 0.5, 0.375, 0.5, 0.625, 0.5, 0.625, 0.75, 0.375, 0.75, 0.375, 0.75, 0.625, 0.75, 0.625, 1.0, 0.375, 1.0, 0.125, 0.5, 0.375, 0.5, 0.375, 0.75, 0.125, 0.75, 0.625, 0.5, 0.875, 0.5, 0.875, 0.75, 0.625, 0.75, 0.375, 0.0, 0.625, 0.0, 0.625, 0.25, 0.375, 0.25, 0.375, 0.25, 0.625, 0.25, 0.625, 0.5, 0.375, 0.5, 0.375, 0.5, 0.625, 0.5, 0.625, 0.75, 0.375, 0.75, 0.375, 0.75, 0.625, 0.75, 0.625, 1.0, 0.375, 1.0, 0.125, 0.5, 0.375, 0.5, 0.375, 0.75, 0.125, 0.75, 0.625, 0.5, 0.875, 0.5, 0.875, 0.75, 0.625, 0.75])
me_cube_001.materials.append(mat_wood_001)
me_cube_001.materials.append(mat_mat1_001)
me_cube_001.materials.append(mat_paper_001)
me_cube_001.materials.append(mat_mat1_001)
me_cube_001.materials.append(mat_paper_002)
me_cube_001.materials.append(mat_mat1_001)
me_cube_001.materials.append(mat_paper_003)
me_cube_001.materials.append(mat_paper_042)
me_cube_001.materials.append(mat_paper_043)
me_cube_001.materials.append(mat_mat1_001)
me_cube_001.materials.append(mat_paper_044)
me_cube_001.materials.append(mat_mat1_001)
me_cube_001.materials.append(mat_paper_045)
me_cube_001.materials.append(mat_mat1_001)
me_cube_001.materials.append(mat_paper_046)
me_cube_001.materials.append(mat_mat1_001)
me_cube_001.materials.append(mat_paper_047)
me_cube_001.materials.append(mat_mat1_001)
me_cube_001.materials.append(mat_paper_048)
me_cube_001.materials.append(mat_mat1_001)
me_cube_001.materials.append(mat_paper_049)
me_cube_001.materials.append(mat_mat1_001)
me_cube_001.materials.append(mat_paper_050)
me_cube_001.materials.append(mat_mat1_001)
me_cube_001.materials.append(mat_paper_051)
me_cube_001.materials.append(mat_mat1_001)
me_cube_001.materials.append(mat_paper_052)
me_cube_001.materials.append(mat_mat1_001)
me_cube_001.materials.append(mat_paper_053)
me_cube_001.materials.append(mat_mat1_001)
me_cube_001.materials.append(mat_paper_054)
me_cube_001.materials.append(mat_mat1_001)
me_cube_001.materials.append(mat_paper_055)
me_cube_001.materials.append(mat_mat1_001)
me_cube_001.materials.append(mat_paper_056)
me_cube_001.materials.append(mat_mat1_001)
me_cube_001.materials.append(mat_paper_057)
me_cube_001.materials.append(mat_mat1_001)
me_cube_001.materials.append(mat_paper_058)
me_cube_001.materials.append(mat_wood_004)
me_cube_001.materials.append(mat_mat1)
me_cube_001.materials.append(mat_paper_041)
me_cube_001.materials.append(mat_paper_039)
me_cube_001.materials.append(mat_paper_037)
me_cube_001.materials.append(mat_paper_036)
me_cube_001.materials.append(mat_paper_035)
me_cube_001.materials.append(mat_paper_033)
me_cube_001.materials.append(mat_paper_031)
me_cube_001.materials.append(mat_paper_029)
me_cube_001.materials.append(mat_paper_027)
me_cube_001.materials.append(mat_paper_025)
me_cube_001.materials.append(mat_paper_023)
me_cube_001.materials.append(mat_paper_021)
me_cube_001.materials.append(mat_paper_019)
me_cube_001.materials.append(mat_paper_017)
me_cube_001.materials.append(mat_paper_015)
me_cube_001.materials.append(mat_paper_013)
me_cube_001.materials.append(mat_paper_011)
me_cube_001.materials.append(mat_paper_009)
me_cube_001.materials.append(mat_paper_007)
me_cube_001.materials.append(mat_paper_005)
me_cube_001.update()
me_cube_002 = bpy.data.meshes.new('Cube.002')
me_cube_002.from_pydata([(-2.05, -0.4456, -0.05347), (-2.05, -0.4456, 0.05347), (-2.05, 0.4456, -0.05347), (-2.05, 0.4456, 0.05347), (2.05, -0.4456, -0.05347), (2.05, -0.4456, 0.05347), (2.05, 0.4456, -0.05347), (2.05, 0.4456, 0.05347), (2.05, -0.4456, -0.05347), (-2.05, -0.4456, -0.05347), (2.05, 0.4456, -0.05347), (-2.05, 0.4456, -0.05347), (2.05, -0.4456, 3.155), (-2.05, -0.4456, 3.155), (2.05, 0.4456, 3.155), (-2.05, 0.4456, 3.155), (-1.298, -0.4456, -0.05347), (-1.435, -0.4456, -0.05347), (-1.298, 0.4456, -0.05347), (-1.435, 0.4456, -0.05347), (-1.298, -0.4456, 3.155), (-1.435, -0.4456, 3.155), (-1.298, 0.4456, 3.155), (-1.435, 0.4456, 3.155), (-0.615, -0.4456, -0.05347), (-0.7516, -0.4456, -0.05347), (-0.615, 0.4456, -0.05347), (-0.7516, 0.4456, -0.05347), (-0.615, -0.4456, 3.155), (-0.7516, -0.4456, 3.155), (-0.615, 0.4456, 3.155), (-0.7516, 0.4456, 3.155), (0.06833, -0.4456, -0.05347), (-0.06833, -0.4456, -0.05347), (0.06833, 0.4456, -0.05347), (-0.06833, 0.4456, -0.05347), (0.06833, -0.4456, 3.155), (-0.06833, -0.4456, 3.155), (0.06833, 0.4456, 3.155), (-0.06833, 0.4456, 3.155), (0.7516, -0.4456, -0.05347), (0.615, -0.4456, -0.05347), (0.7516, 0.4456, -0.05347), (0.615, 0.4456, -0.05347), (0.7516, -0.4456, 3.155), (0.615, -0.4456, 3.155), (0.7516, 0.4456, 3.155), (0.615, 0.4456, 3.155), (1.435, -0.4456, -0.05347), (1.298, -0.4456, -0.05347), (1.435, 0.4456, -0.05347), (1.298, 0.4456, -0.05347), (1.435, -0.4456, 3.155), (1.298, -0.4456, 3.155), (1.435, 0.4456, 3.155), (1.298, 0.4456, 3.155), (-2.05, -0.4456, 1.497), (-2.05, -0.4456, 1.604), (-2.05, 0.4456, 1.497), (-2.05, 0.4456, 1.604), (2.05, -0.4456, 1.497), (2.05, -0.4456, 1.604), (2.05, 0.4456, 1.497), (2.05, 0.4456, 1.604), (2.118, -0.4456, -0.05347), (1.982, -0.4456, -0.05347), (2.118, 0.4456, -0.05347), (1.982, 0.4456, -0.05347), (2.118, -0.4456, 3.155), (1.982, -0.4456, 3.155), (2.118, 0.4456, 3.155), (1.982, 0.4456, 3.155), (-1.982, -0.4456, -0.05347), (-2.118, -0.4456, -0.05347), (-1.982, 0.4456, -0.05347), (-2.118, 0.4456, -0.05347), (-1.982, -0.4456, 3.155), (-2.118, -0.4456, 3.155), (-1.982, 0.4456, 3.155), (-2.118, 0.4456, 3.155), (-2.05, -0.4456, 3.048), (-2.05, -0.4456, 3.155), (-2.05, 0.4456, 3.048), (-2.05, 0.4456, 3.155), (2.05, -0.4456, 3.048), (2.05, -0.4456, 3.155), (2.05, 0.4456, 3.048), (2.05, 0.4456, 3.155), (0.6216, -0.2152, 1.746), (0.551, -0.2152, 1.746), (0.6216, 0.1689, 1.746), (0.551, 0.1689, 1.746), (0.6216, -0.2152, 2.019), (0.551, -0.2152, 2.019), (0.6216, 0.1689, 2.019), (0.551, 0.1689, 2.019), (-0.08083, 0.1265, 1.691), (-0.1582, 0.1265, 1.691), (-0.08083, 0.1265, 2.113), (-0.1582, 0.1265, 2.113), (-0.08083, -0.1727, 1.691), (-0.1582, -0.1727, 1.691), (-0.08083, -0.1727, 2.113), (-0.1582, -0.1727, 2.113), (-0.7598, -0.2152, 0.2353), (-0.8304, -0.2152, 0.2353), (-0.7598, 0.1689, 0.2353), (-0.8304, 0.1689, 0.2353), (-0.7598, -0.2152, 0.508), (-0.8304, -0.2152, 0.508), (-0.7598, 0.1689, 0.508), (-0.8304, 0.1689, 0.508), (1.971, -0.2275, 2.409), (1.896, -0.2275, 2.409), (1.971, 0.1813, 2.409), (1.896, 0.1813, 2.409), (1.971, -0.2275, 2.7), (1.896, -0.2275, 2.7), (1.971, 0.1813, 2.7), (1.896, 0.1813, 2.7), (1.982, -0.2655, 1.847), (1.893, -0.2655, 1.847), (1.982, 0.2193, 1.847), (1.893, 0.2193, 1.847), (1.982, -0.2655, 2.191), (1.893, -0.2655, 2.191), (1.982, 0.2193, 2.191), (1.893, 0.2193, 2.191), (1.988, 0.1857, 0.5262), (1.88, 0.1857, 0.5262), (1.988, 0.1857, 1.114), (1.88, 0.1857, 1.114), (1.988, -0.2319, 0.5262), (1.88, -0.2319, 0.5262), (1.988, -0.2319, 1.114), (1.88, -0.2319, 1.114), (1.294, -0.2353, 0.2323), (1.216, -0.2353, 0.2323), (1.294, 0.1891, 0.2323), (1.216, 0.1891, 0.2323), (1.294, -0.2353, 0.5338), (1.216, -0.2353, 0.5338), (1.294, 0.1891, 0.5338), (1.216, 0.1891, 0.5338), (1.304, -0.2858, 0.6678), (1.207, -0.2858, 0.6678), (1.304, 0.2396, 0.6678), (1.207, 0.2396, 0.6678), (1.304, -0.2858, 1.041), (1.207, -0.2858, 1.041), (1.304, 0.2396, 1.041), (1.207, 0.2396, 1.041), (1.304, -0.2677, 1.763), (1.214, -0.2677, 1.763), (1.304, 0.2215, 1.763), (1.214, 0.2215, 1.763), (1.304, -0.2677, 2.11), (1.214, -0.2677, 2.11), (1.304, 0.2215, 2.11), (1.214, 0.2215, 2.11), (1.305, -0.2096, 2.784), (1.209, -0.2096, 2.784), (1.305, -0.2096, 2.259), (1.209, -0.2096, 2.259), (1.305, 0.1634, 2.784), (1.209, 0.1634, 2.784), (1.305, 0.1634, 2.259), (1.209, 0.1634, 2.259), (-1.444, 0.1782, 0.5368), (-1.548, 0.1782, 0.5368), (-1.444, 0.1782, 1.104), (-1.548, 0.1782, 1.104), (-1.444, -0.2244, 0.5368), (-1.548, -0.2244, 0.5368), (-1.444, -0.2244, 1.104), (-1.548, -0.2244, 1.104), (0.6175, 0.2119, 0.4894), (0.4959, 0.2119, 0.4894), (0.6175, 0.2119, 1.151), (0.4959, 0.2119, 1.151), (0.6175, -0.2581, 0.4894), (0.4959, -0.2581, 0.4894), (0.6175, -0.2581, 1.151), (0.4959, -0.2581, 1.151), (0.6103, -0.3152, 2.186), (0.503, -0.3152, 2.186), (0.6103, 0.269, 2.186), (0.503, 0.269, 2.186), (0.6103, -0.3152, 2.601), (0.503, -0.3152, 2.601), (0.6103, 0.269, 2.601), (0.503, 0.269, 2.601), (-1.43, -0.2014, 1.79), (-1.495, -0.2014, 1.79), (-1.43, 0.1552, 1.79), (-1.495, 0.1552, 1.79), (-1.43, -0.2014, 2.043), (-1.495, -0.2014, 2.043), (-1.43, 0.1552, 2.043), (-1.495, 0.1552, 2.043), (-0.06245, -0.3152, 2.186), (-0.1698, -0.3152, 2.186), (-0.06245, 0.269, 2.186), (-0.1698, 0.269, 2.186), (-0.06245, -0.3152, 2.601), (-0.1698, -0.3152, 2.601), (-0.06245, 0.269, 2.601), (-0.1698, 0.269, 2.601), (-0.06245, -0.2305, 1.146), (-0.1698, -0.2305, 1.146), (-0.06245, -0.2305, 0.5623), (-0.1698, -0.2305, 0.5623), (-0.06245, 0.1843, 1.146), (-0.1698, 0.1843, 1.146), (-0.06245, 0.1843, 0.5623), (-0.1698, 0.1843, 0.5623), (-0.7468, -0.2858, 0.6678), (-0.8433, -0.2858, 0.6678), (-0.7468, 0.2396, 0.6678), (-0.8433, 0.2396, 0.6678), (-0.7468, -0.2858, 1.041), (-0.8433, -0.2858, 1.041), (-0.7468, 0.2396, 1.041), (-0.8433, 0.2396, 1.041), (-0.7468, -0.2096, 2.643), (-0.8433, -0.2096, 2.643), (-0.7468, -0.2096, 2.118), (-0.8433, -0.2096, 2.118), (-0.7468, 0.1634, 2.643), (-0.8433, 0.1634, 2.643), (-0.7468, 0.1634, 2.118), (-0.8433, 0.1634, 2.118), (-1.426, -0.2275, 2.235), (-1.501, -0.2275, 2.235), (-1.426, 0.1813, 2.235), (-1.501, 0.1813, 2.235), (-1.426, -0.2275, 2.525), (-1.501, -0.2275, 2.525), (-1.426, 0.1813, 2.525), (-1.501, 0.1813, 2.525)], [], [(0, 1, 3, 2), (2, 3, 7, 6), (6, 7, 5, 4), (4, 5, 1, 0), (2, 6, 4, 0), (7, 3, 1, 5), (8, 9, 11, 10), (10, 11, 15, 14), (14, 15, 13, 12), (10, 14, 12, 8), (15, 11, 9, 13), (16, 17, 19, 18), (18, 19, 23, 22), (22, 23, 21, 20), (20, 21, 17, 16), (18, 22, 20, 16), (23, 19, 17, 21), (24, 25, 27, 26), (26, 27, 31, 30), (30, 31, 29, 28), (28, 29, 25, 24), (26, 30, 28, 24), (31, 27, 25, 29), (32, 33, 35, 34), (34, 35, 39, 38), (38, 39, 37, 36), (36, 37, 33, 32), (34, 38, 36, 32), (39, 35, 33, 37), (40, 41, 43, 42), (42, 43, 47, 46), (46, 47, 45, 44), (44, 45, 41, 40), (42, 46, 44, 40), (47, 43, 41, 45), (48, 49, 51, 50), (50, 51, 55, 54), (54, 55, 53, 52), (52, 53, 49, 48), (50, 54, 52, 48), (55, 51, 49, 53), (56, 57, 59, 58), (58, 59, 63, 62), (62, 63, 61, 60), (60, 61, 57, 56), (58, 62, 60, 56), (63, 59, 57, 61), (64, 65, 67, 66), (66, 67, 71, 70), (70, 71, 69, 68), (68, 69, 65, 64), (66, 70, 68, 64), (71, 67, 65, 69), (72, 73, 75, 74), (74, 75, 79, 78), (78, 79, 77, 76), (76, 77, 73, 72), (74, 78, 76, 72), (79, 75, 73, 77), (80, 81, 83, 82), (82, 83, 87, 86), (86, 87, 85, 84), (84, 85, 81, 80), (82, 86, 84, 80), (87, 83, 81, 85), (88, 89, 91, 90), (90, 91, 95, 94), (94, 95, 93, 92), (92, 93, 89, 88), (90, 94, 92, 88), (95, 91, 89, 93), (96, 97, 99, 98), (98, 99, 103, 102), (102, 103, 101, 100), (100, 101, 97, 96), (98, 102, 100, 96), (103, 99, 97, 101), (104, 105, 107, 106), (106, 107, 111, 110), (110, 111, 109, 108), (108, 109, 105, 104), (106, 110, 108, 104), (111, 107, 105, 109), (112, 113, 115, 114), (114, 115, 119, 118), (118, 119, 117, 116), (116, 117, 113, 112), (114, 118, 116, 112), (119, 115, 113, 117), (120, 121, 123, 122), (122, 123, 127, 126), (126, 127, 125, 124), (124, 125, 121, 120), (122, 126, 124, 120), (127, 123, 121, 125), (128, 129, 131, 130), (130, 131, 135, 134), (134, 135, 133, 132), (132, 133, 129, 128), (130, 134, 132, 128), (135, 131, 129, 133), (136, 137, 139, 138), (138, 139, 143, 142), (142, 143, 141, 140), (140, 141, 137, 136), (138, 142, 140, 136), (143, 139, 137, 141), (144, 145, 147, 146), (146, 147, 151, 150), (150, 151, 149, 148), (148, 149, 145, 144), (146, 150, 148, 144), (151, 147, 145, 149), (152, 153, 155, 154), (154, 155, 159, 158), (158, 159, 157, 156), (156, 157, 153, 152), (154, 158, 156, 152), (159, 155, 153, 157), (160, 161, 163, 162), (162, 163, 167, 166), (166, 167, 165, 164), (164, 165, 161, 160), (162, 166, 164, 160), (167, 163, 161, 165), (168, 169, 171, 170), (170, 171, 175, 174), (174, 175, 173, 172), (172, 173, 169, 168), (170, 174, 172, 168), (175, 171, 169, 173), (176, 177, 179, 178), (178, 179, 183, 182), (182, 183, 181, 180), (180, 181, 177, 176), (178, 182, 180, 176), (183, 179, 177, 181), (184, 185, 187, 186), (186, 187, 191, 190), (190, 191, 189, 188), (188, 189, 185, 184), (186, 190, 188, 184), (191, 187, 185, 189), (192, 193, 195, 194), (194, 195, 199, 198), (198, 199, 197, 196), (196, 197, 193, 192), (194, 198, 196, 192), (199, 195, 193, 197), (200, 201, 203, 202), (202, 203, 207, 206), (206, 207, 205, 204), (204, 205, 201, 200), (202, 206, 204, 200), (207, 203, 201, 205), (208, 209, 211, 210), (210, 211, 215, 214), (214, 215, 213, 212), (212, 213, 209, 208), (210, 214, 212, 208), (215, 211, 209, 213), (216, 217, 219, 218), (218, 219, 223, 222), (222, 223, 221, 220), (220, 221, 217, 216), (218, 222, 220, 216), (223, 219, 217, 221), (224, 225, 227, 226), (226, 227, 231, 230), (230, 231, 229, 228), (228, 229, 225, 224), (226, 230, 228, 224), (231, 227, 225, 229), (232, 233, 235, 234), (234, 235, 239, 238), (238, 239, 237, 236), (236, 237, 233, 232), (234, 238, 236, 232), (239, 235, 233, 237)])
me_cube_002.polygons.foreach_set('material_index', [0, 0, 0, 0, 0, 0, 0, 0, 0, 0, 0, 0, 0, 0, 0, 0, 0, 0, 0, 0, 0, 0, 0, 0, 0, 0, 0, 0, 0, 0, 0, 0, 0, 0, 0, 0, 0, 0, 0, 0, 0, 0, 0, 0, 0, 0, 0, 0, 0, 0, 0, 0, 0, 0, 0, 0, 0, 0, 0, 0, 0, 0, 0, 0, 0, 2, 1, 1, 1, 2, 2, 4, 3, 3, 3, 4, 4, 6, 5, 5, 5, 6, 6, 8, 7, 7, 7, 8, 8, 10, 9, 9, 9, 10, 10, 12, 11, 11, 11, 12, 12, 14, 13, 13, 13, 14, 14, 16, 15, 15, 15, 16, 16, 18, 17, 17, 17, 18, 18, 20, 19, 19, 19, 20, 20, 22, 21, 21, 21, 22, 22, 24, 23, 23, 23, 24, 24, 26, 25, 25, 25, 26, 26, 28, 27, 27, 27, 28, 28, 30, 29, 29, 29, 30, 30, 32, 31, 31, 31, 32, 32, 34, 33, 33, 33, 34, 34, 36, 35, 35, 35, 36, 36, 38, 37, 37, 37, 38, 38])
_uv = me_cube_002.uv_layers.new(name='UVMap')
_uv.uv.foreach_set('vector', [0.375, 0.0, 0.625, 0.0, 0.625, 0.25, 0.375, 0.25, 0.375, 0.25, 0.625, 0.25, 0.625, 0.5, 0.375, 0.5, 0.375, 0.5, 0.625, 0.5, 0.625, 0.75, 0.375, 0.75, 0.375, 0.75, 0.625, 0.75, 0.625, 1.0, 0.375, 1.0, 0.125, 0.5, 0.375, 0.5, 0.375, 0.75, 0.125, 0.75, 0.625, 0.5, 0.875, 0.5, 0.875, 0.75, 0.625, 0.75, 0.375, 0.0, 0.625, 0.0, 0.625, 0.25, 0.375, 0.25, 0.375, 0.25, 0.625, 0.25, 0.625, 0.5, 0.375, 0.5, 0.375, 0.5, 0.625, 0.5, 0.625, 0.75, 0.375, 0.75, 0.125, 0.5, 0.375, 0.5, 0.375, 0.75, 0.125, 0.75, 0.625, 0.5, 0.875, 0.5, 0.875, 0.75, 0.625, 0.75, 0.375, 0.0, 0.625, 0.0, 0.625, 0.25, 0.375, 0.25, 0.375, 0.25, 0.625, 0.25, 0.625, 0.5, 0.375, 0.5, 0.375, 0.5, 0.625, 0.5, 0.625, 0.75, 0.375, 0.75, 0.375, 0.75, 0.625, 0.75, 0.625, 1.0, 0.375, 1.0, 0.125, 0.5, 0.375, 0.5, 0.375, 0.75, 0.125, 0.75, 0.625, 0.5, 0.875, 0.5, 0.875, 0.75, 0.625, 0.75, 0.375, 0.0, 0.625, 0.0, 0.625, 0.25, 0.375, 0.25, 0.375, 0.25, 0.625, 0.25, 0.625, 0.5, 0.375, 0.5, 0.375, 0.5, 0.625, 0.5, 0.625, 0.75, 0.375, 0.75, 0.375, 0.75, 0.625, 0.75, 0.625, 1.0, 0.375, 1.0, 0.125, 0.5, 0.375, 0.5, 0.375, 0.75, 0.125, 0.75, 0.625, 0.5, 0.875, 0.5, 0.875, 0.75, 0.625, 0.75, 0.375, 0.0, 0.625, 0.0, 0.625, 0.25, 0.375, 0.25, 0.375, 0.25, 0.625, 0.25, 0.625, 0.5, 0.375, 0.5, 0.375, 0.5, 0.625, 0.5, 0.625, 0.75, 0.375, 0.75, 0.375, 0.75, 0.625, 0.75, 0.625, 1.0, 0.375, 1.0, 0.125, 0.5, 0.375, 0.5, 0.375, 0.75, 0.125, 0.75, 0.625, 0.5, 0.875, 0.5, 0.875, 0.75, 0.625, 0.75, 0.375, 0.0, 0.625, 0.0, 0.625, 0.25, 0.375, 0.25, 0.375, 0.25, 0.625, 0.25, 0.625, 0.5, 0.375, 0.5, 0.375, 0.5, 0.625, 0.5, 0.625, 0.75, 0.375, 0.75, 0.375, 0.75, 0.625, 0.75, 0.625, 1.0, 0.375, 1.0, 0.125, 0.5, 0.375, 0.5, 0.375, 0.75, 0.125, 0.75, 0.625, 0.5, 0.875, 0.5, 0.875, 0.75, 0.625, 0.75, 0.375, 0.0, 0.625, 0.0, 0.625, 0.25, 0.375, 0.25, 0.375, 0.25, 0.625, 0.25, 0.625, 0.5, 0.375, 0.5, 0.375, 0.5, 0.625, 0.5, 0.625, 0.75, 0.375, 0.75, 0.375, 0.75, 0.625, 0.75, 0.625, 1.0, 0.375, 1.0, 0.125, 0.5, 0.375, 0.5, 0.375, 0.75, 0.125, 0.75, 0.625, 0.5, 0.875, 0.5, 0.875, 0.75, 0.625, 0.75, 0.375, 0.0, 0.625, 0.0, 0.625, 0.25, 0.375, 0.25, 0.375, 0.25, 0.625, 0.25, 0.625, 0.5, 0.375, 0.5, 0.375, 0.5, 0.625, 0.5, 0.625, 0.75, 0.375, 0.75, 0.375, 0.75, 0.625, 0.75, 0.625, 1.0, 0.375, 1.0, 0.125, 0.5, 0.375, 0.5, 0.375, 0.75, 0.125, 0.75, 0.625, 0.5, 0.875, 0.5, 0.875, 0.75, 0.625, 0.75, 0.375, 0.0, 0.625, 0.0, 0.625, 0.25, 0.375, 0.25, 0.375, 0.25, 0.625, 0.25, 0.625, 0.5, 0.375, 0.5, 0.375, 0.5, 0.625, 0.5, 0.625, 0.75, 0.375, 0.75, 0.375, 0.75, 0.625, 0.75, 0.625, 1.0, 0.375, 1.0, 0.125, 0.5, 0.375, 0.5, 0.375, 0.75, 0.125, 0.75, 0.625, 0.5, 0.875, 0.5, 0.875, 0.75, 0.625, 0.75, 0.375, 0.0, 0.625, 0.0, 0.625, 0.25, 0.375, 0.25, 0.375, 0.25, 0.625, 0.25, 0.625, 0.5, 0.375, 0.5, 0.375, 0.5, 0.625, 0.5, 0.625, 0.75, 0.375, 0.75, 0.375, 0.75, 0.625, 0.75, 0.625, 1.0, 0.375, 1.0, 0.125, 0.5, 0.375, 0.5, 0.375, 0.75, 0.125, 0.75, 0.625, 0.5, 0.875, 0.5, 0.875, 0.75, 0.625, 0.75, 0.375, 0.0, 0.625, 0.0, 0.625, 0.25, 0.375, 0.25, 0.375, 0.25, 0.625, 0.25, 0.625, 0.5, 0.375, 0.5, 0.375, 0.5, 0.625, 0.5, 0.625, 0.75, 0.375, 0.75, 0.375, 0.75, 0.625, 0.75, 0.625, 1.0, 0.375, 1.0, 0.125, 0.5, 0.375, 0.5, 0.375, 0.75, 0.125, 0.75, 0.625, 0.5, 0.875, 0.5, 0.875, 0.75, 0.625, 0.75, 0.375, 0.0, 0.625, 0.0, 0.625, 0.25, 0.375, 0.25, 0.375, 0.25, 0.625, 0.25, 0.625, 0.5, 0.375, 0.5, 0.375, 0.5, 0.625, 0.5, 0.625, 0.75, 0.375, 0.75, 0.375, 0.75, 0.625, 0.75, 0.625, 1.0, 0.375, 1.0, 0.125, 0.5, 0.375, 0.5, 0.375, 0.75, 0.125, 0.75, 0.625, 0.5, 0.875, 0.5, 0.875, 0.75, 0.625, 0.75, 0.375, 0.0, 0.625, 0.0, 0.625, 0.25, 0.375, 0.25, 0.375, 0.25, 0.625, 0.25, 0.625, 0.5, 0.375, 0.5, 0.375, 0.5, 0.625, 0.5, 0.625, 0.75, 0.375, 0.75, 0.375, 0.75, 0.625, 0.75, 0.625, 1.0, 0.375, 1.0, 0.125, 0.5, 0.375, 0.5, 0.375, 0.75, 0.125, 0.75, 0.625, 0.5, 0.875, 0.5, 0.875, 0.75, 0.625, 0.75, 0.375, 0.0, 0.625, 0.0, 0.625, 0.25, 0.375, 0.25, 0.375, 0.25, 0.625, 0.25, 0.625, 0.5, 0.375, 0.5, 0.375, 0.5, 0.625, 0.5, 0.625, 0.75, 0.375, 0.75, 0.375, 0.75, 0.625, 0.75, 0.625, 1.0, 0.375, 1.0, 0.125, 0.5, 0.375, 0.5, 0.375, 0.75, 0.125, 0.75, 0.625, 0.5, 0.875, 0.5, 0.875, 0.75, 0.625, 0.75, 0.375, 0.0, 0.625, 0.0, 0.625, 0.25, 0.375, 0.25, 0.375, 0.25, 0.625, 0.25, 0.625, 0.5, 0.375, 0.5, 0.375, 0.5, 0.625, 0.5, 0.625, 0.75, 0.375, 0.75, 0.375, 0.75, 0.625, 0.75, 0.625, 1.0, 0.375, 1.0, 0.125, 0.5, 0.375, 0.5, 0.375, 0.75, 0.125, 0.75, 0.625, 0.5, 0.875, 0.5, 0.875, 0.75, 0.625, 0.75, 0.375, 0.0, 0.625, 0.0, 0.625, 0.25, 0.375, 0.25, 0.375, 0.25, 0.625, 0.25, 0.625, 0.5, 0.375, 0.5, 0.375, 0.5, 0.625, 0.5, 0.625, 0.75, 0.375, 0.75, 0.375, 0.75, 0.625, 0.75, 0.625, 1.0, 0.375, 1.0, 0.125, 0.5, 0.375, 0.5, 0.375, 0.75, 0.125, 0.75, 0.625, 0.5, 0.875, 0.5, 0.875, 0.75, 0.625, 0.75, 0.375, 0.0, 0.625, 0.0, 0.625, 0.25, 0.375, 0.25, 0.375, 0.25, 0.625, 0.25, 0.625, 0.5, 0.375, 0.5, 0.375, 0.5, 0.625, 0.5, 0.625, 0.75, 0.375, 0.75, 0.375, 0.75, 0.625, 0.75, 0.625, 1.0, 0.375, 1.0, 0.125, 0.5, 0.375, 0.5, 0.375, 0.75, 0.125, 0.75, 0.625, 0.5, 0.875, 0.5, 0.875, 0.75, 0.625, 0.75, 0.375, 0.0, 0.625, 0.0, 0.625, 0.25, 0.375, 0.25, 0.375, 0.25, 0.625, 0.25, 0.625, 0.5, 0.375, 0.5, 0.375, 0.5, 0.625, 0.5, 0.625, 0.75, 0.375, 0.75, 0.375, 0.75, 0.625, 0.75, 0.625, 1.0, 0.375, 1.0, 0.125, 0.5, 0.375, 0.5, 0.375, 0.75, 0.125, 0.75, 0.625, 0.5, 0.875, 0.5, 0.875, 0.75, 0.625, 0.75, 0.375, 0.0, 0.625, 0.0, 0.625, 0.25, 0.375, 0.25, 0.375, 0.25, 0.625, 0.25, 0.625, 0.5, 0.375, 0.5, 0.375, 0.5, 0.625, 0.5, 0.625, 0.75, 0.375, 0.75, 0.375, 0.75, 0.625, 0.75, 0.625, 1.0, 0.375, 1.0, 0.125, 0.5, 0.375, 0.5, 0.375, 0.75, 0.125, 0.75, 0.625, 0.5, 0.875, 0.5, 0.875, 0.75, 0.625, 0.75, 0.375, 0.0, 0.625, 0.0, 0.625, 0.25, 0.375, 0.25, 0.375, 0.25, 0.625, 0.25, 0.625, 0.5, 0.375, 0.5, 0.375, 0.5, 0.625, 0.5, 0.625, 0.75, 0.375, 0.75, 0.375, 0.75, 0.625, 0.75, 0.625, 1.0, 0.375, 1.0, 0.125, 0.5, 0.375, 0.5, 0.375, 0.75, 0.125, 0.75, 0.625, 0.5, 0.875, 0.5, 0.875, 0.75, 0.625, 0.75, 0.375, 0.0, 0.625, 0.0, 0.625, 0.25, 0.375, 0.25, 0.375, 0.25, 0.625, 0.25, 0.625, 0.5, 0.375, 0.5, 0.375, 0.5, 0.625, 0.5, 0.625, 0.75, 0.375, 0.75, 0.375, 0.75, 0.625, 0.75, 0.625, 1.0, 0.375, 1.0, 0.125, 0.5, 0.375, 0.5, 0.375, 0.75, 0.125, 0.75, 0.625, 0.5, 0.875, 0.5, 0.875, 0.75, 0.625, 0.75, 0.375, 0.0, 0.625, 0.0, 0.625, 0.25, 0.375, 0.25, 0.375, 0.25, 0.625, 0.25, 0.625, 0.5, 0.375, 0.5, 0.375, 0.5, 0.625, 0.5, 0.625, 0.75, 0.375, 0.75, 0.375, 0.75, 0.625, 0.75, 0.625, 1.0, 0.375, 1.0, 0.125, 0.5, 0.375, 0.5, 0.375, 0.75, 0.125, 0.75, 0.625, 0.5, 0.875, 0.5, 0.875, 0.75, 0.625, 0.75, 0.375, 0.0, 0.625, 0.0, 0.625, 0.25, 0.375, 0.25, 0.375, 0.25, 0.625, 0.25, 0.625, 0.5, 0.375, 0.5, 0.375, 0.5, 0.625, 0.5, 0.625, 0.75, 0.375, 0.75, 0.375, 0.75, 0.625, 0.75, 0.625, 1.0, 0.375, 1.0, 0.125, 0.5, 0.375, 0.5, 0.375, 0.75, 0.125, 0.75, 0.625, 0.5, 0.875, 0.5, 0.875, 0.75, 0.625, 0.75, 0.375, 0.0, 0.625, 0.0, 0.625, 0.25, 0.375, 0.25, 0.375, 0.25, 0.625, 0.25, 0.625, 0.5, 0.375, 0.5, 0.375, 0.5, 0.625, 0.5, 0.625, 0.75, 0.375, 0.75, 0.375, 0.75, 0.625, 0.75, 0.625, 1.0, 0.375, 1.0, 0.125, 0.5, 0.375, 0.5, 0.375, 0.75, 0.125, 0.75, 0.625, 0.5, 0.875, 0.5, 0.875, 0.75, 0.625, 0.75, 0.375, 0.0, 0.625, 0.0, 0.625, 0.25, 0.375, 0.25, 0.375, 0.25, 0.625, 0.25, 0.625, 0.5, 0.375, 0.5, 0.375, 0.5, 0.625, 0.5, 0.625, 0.75, 0.375, 0.75, 0.375, 0.75, 0.625, 0.75, 0.625, 1.0, 0.375, 1.0, 0.125, 0.5, 0.375, 0.5, 0.375, 0.75, 0.125, 0.75, 0.625, 0.5, 0.875, 0.5, 0.875, 0.75, 0.625, 0.75, 0.375, 0.0, 0.625, 0.0, 0.625, 0.25, 0.375, 0.25, 0.375, 0.25, 0.625, 0.25, 0.625, 0.5, 0.375, 0.5, 0.375, 0.5, 0.625, 0.5, 0.625, 0.75, 0.375, 0.75, 0.375, 0.75, 0.625, 0.75, 0.625, 1.0, 0.375, 1.0, 0.125, 0.5, 0.375, 0.5, 0.375, 0.75, 0.125, 0.75, 0.625, 0.5, 0.875, 0.5, 0.875, 0.75, 0.625, 0.75, 0.375, 0.0, 0.625, 0.0, 0.625, 0.25, 0.375, 0.25, 0.375, 0.25, 0.625, 0.25, 0.625, 0.5, 0.375, 0.5, 0.375, 0.5, 0.625, 0.5, 0.625, 0.75, 0.375, 0.75, 0.375, 0.75, 0.625, 0.75, 0.625, 1.0, 0.375, 1.0, 0.125, 0.5, 0.375, 0.5, 0.375, 0.75, 0.125, 0.75, 0.625, 0.5, 0.875, 0.5, 0.875, 0.75, 0.625, 0.75, 0.375, 0.0, 0.625, 0.0, 0.625, 0.25, 0.375, 0.25, 0.375, 0.25, 0.625, 0.25, 0.625, 0.5, 0.375, 0.5, 0.375, 0.5, 0.625, 0.5, 0.625, 0.75, 0.375, 0.75, 0.375, 0.75, 0.625, 0.75, 0.625, 1.0, 0.375, 1.0, 0.125, 0.5, 0.375, 0.5, 0.375, 0.75, 0.125, 0.75, 0.625, 0.5, 0.875, 0.5, 0.875, 0.75, 0.625, 0.75, 0.375, 0.0, 0.625, 0.0, 0.625, 0.25, 0.375, 0.25, 0.375, 0.25, 0.625, 0.25, 0.625, 0.5, 0.375, 0.5, 0.375, 0.5, 0.625, 0.5, 0.625, 0.75, 0.375, 0.75, 0.375, 0.75, 0.625, 0.75, 0.625, 1.0, 0.375, 1.0, 0.125, 0.5, 0.375, 0.5, 0.375, 0.75, 0.125, 0.75, 0.625, 0.5, 0.875, 0.5, 0.875, 0.75, 0.625, 0.75, 0.375, 0.0, 0.625, 0.0, 0.625, 0.25, 0.375, 0.25, 0.375, 0.25, 0.625, 0.25, 0.625, 0.5, 0.375, 0.5, 0.375, 0.5, 0.625, 0.5, 0.625, 0.75, 0.375, 0.75, 0.375, 0.75, 0.625, 0.75, 0.625, 1.0, 0.375, 1.0, 0.125, 0.5, 0.375, 0.5, 0.375, 0.75, 0.125, 0.75, 0.625, 0.5, 0.875, 0.5, 0.875, 0.75, 0.625, 0.75])
me_cube_002.materials.append(mat_wood_002)
me_cube_002.materials.append(mat_mat1_002)
me_cube_002.materials.append(mat_paper_059)
me_cube_002.materials.append(mat_mat1_002)
me_cube_002.materials.append(mat_paper_060)
me_cube_002.materials.append(mat_mat1_002)
me_cube_002.materials.append(mat_paper_061)
me_cube_002.materials.append(mat_paper_062)
me_cube_002.materials.append(mat_paper_063)
me_cube_002.materials.append(mat_mat1_002)
me_cube_002.materials.append(mat_paper_064)
me_cube_002.materials.append(mat_mat1_002)
me_cube_002.materials.append(mat_paper_065)
me_cube_002.materials.append(mat_mat1_002)
me_cube_002.materials.append(mat_paper_066)
me_cube_002.materials.append(mat_mat1_002)
me_cube_002.materials.append(mat_paper_067)
me_cube_002.materials.append(mat_mat1_002)
me_cube_002.materials.append(mat_paper_068)
me_cube_002.materials.append(mat_mat1_002)
me_cube_002.materials.append(mat_paper_069)
me_cube_002.materials.append(mat_mat1_002)
me_cube_002.materials.append(mat_paper_070)
me_cube_002.materials.append(mat_mat1_002)
me_cube_002.materials.append(mat_paper_071)
me_cube_002.materials.append(mat_mat1_002)
me_cube_002.materials.append(mat_paper_072)
me_cube_002.materials.append(mat_mat1_002)
me_cube_002.materials.append(mat_paper_073)
me_cube_002.materials.append(mat_mat1_002)
me_cube_002.materials.append(mat_paper_074)
me_cube_002.materials.append(mat_mat1_002)
me_cube_002.materials.append(mat_paper_075)
me_cube_002.materials.append(mat_mat1_002)
me_cube_002.materials.append(mat_paper_076)
me_cube_002.materials.append(mat_mat1_002)
me_cube_002.materials.append(mat_paper_077)
me_cube_002.materials.append(mat_mat1_002)
me_cube_002.materials.append(mat_paper_078)
me_cube_002.update()

# ---- objects
ob_light = bpy.data.objects.new('Light', light_light)
ob_camera = bpy.data.objects.new('Camera', cam_camera)
ob_cube_001 = bpy.data.objects.new('Cube.001', me_cube_001)
ob_cube_002 = bpy.data.objects.new('Cube.002', me_cube_002)

# ---- transforms, parenting, visibility, modifiers, constraints
ob_light.location = (4.076, 1.005, 5.904)
ob_light.rotation_euler = (0.6503, 0.05522, 1.866)
ob_light.lock_rotations_4d = False
ob_light.empty_display_type = 'ARROWS'
ob_light.color = (0.0, 0.0, 0.0, 0.0)
ob_light.lineart.crease_threshold = 0.0
ob_camera.location = (7.359, -6.926, 4.958)
ob_camera.rotation_euler = (1.109, 0.0, 0.8149)
ob_camera.lock_rotations_4d = False
ob_camera.empty_display_type = 'ARROWS'
ob_camera.color = (0.0, 0.0, 0.0, 0.0)
ob_camera.display_type = 'WIRE'
ob_camera.lineart.crease_threshold = 0.0
ob_cube_001.location = (3.305, 3.666, 2.282)
ob_cube_001.rotation_euler = (0.0, 1.571, 0.0)
ob_cube_002.location = (-4.438, 3.666, 2.282)
ob_cube_002.rotation_euler = (0.0, 1.571, 0.0)

# ---- collection membership
col_collection.objects.link(ob_light)
col_collection.objects.link(ob_camera)
col_collection.objects.link(ob_cube_001)
col_collection.objects.link(ob_cube_002)

# ---- scene / render settings (as saved in the file)
scene.camera = ob_camera
scene.frame_start = 1; scene.frame_end = 250; scene.frame_set(1)
scene.render.engine = 'BLENDER_EEVEE_NEXT'
bpy.context.view_layer.update()
